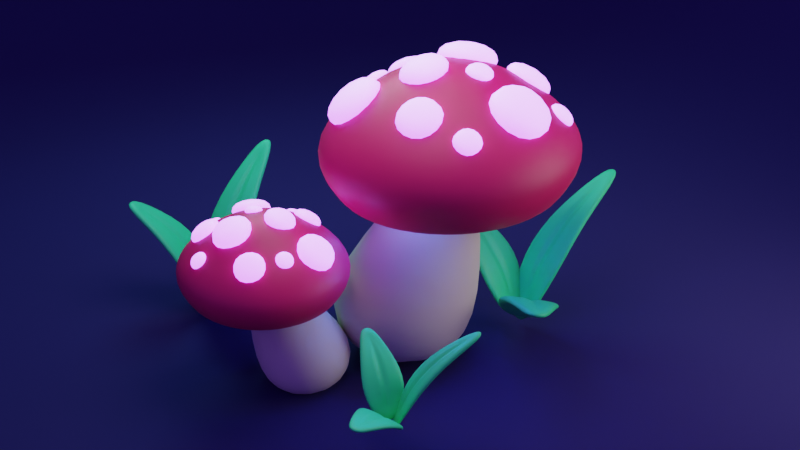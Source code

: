 # Source: Seta.blend  (saved by Blender 3.0.42; exported with 4.5.12 LTS)
import bpy
from mathutils import Matrix  # noqa: F401  (used for matrix-valued properties, if any)

bpy.ops.wm.read_factory_settings(use_empty=True)
scene = bpy.context.scene
scene.name = 'Scene'

# ---- collections
col_collection = bpy.data.collections.new('Collection'); scene.collection.children.link(col_collection)

# ---- materials (node trees are filled in below, after node groups)
mat_material_003 = bpy.data.materials.new('Material.003')
mat_material_002 = bpy.data.materials.new('Material.002')
mat_material_005 = bpy.data.materials.new('Material.005')
mat_material_004 = bpy.data.materials.new('Material.004')
mat_material_001 = bpy.data.materials.new('Material.001')

# ---- material node trees
mat_material_003.use_nodes = True; mat_material_003.node_tree.nodes.clear()
_N = mat_material_003.node_tree.nodes; _L = mat_material_003.node_tree.links
n0 = _N.new('ShaderNodeBsdfPrincipled'); n0.name = 'Principled BSDF'; n0.location = (10, 300)
n0.distribution = 'GGX'
n0.subsurface_method = 'RANDOM_WALK_SKIN'
n0.inputs[0].default_value = (0.8, 0.6631, 0.5206, 1.0)
n0.inputs[2].default_value = 1.0
n0.inputs[3].default_value = 1.45
n0.inputs[27].default_value = (0.0, 0.0, 0.0, 1.0)
n0.inputs[28].default_value = 1.0
n1 = _N.new('ShaderNodeOutputMaterial'); n1.name = 'Material Output'; n1.location = (300, 300)
_L.new(n0.outputs[0], n1.inputs[0])
n1.is_active_output = True
mat_material_002.use_nodes = True; mat_material_002.node_tree.nodes.clear()
_N = mat_material_002.node_tree.nodes; _L = mat_material_002.node_tree.links
n0 = _N.new('ShaderNodeBsdfPrincipled'); n0.name = 'Principled BSDF'; n0.location = (10, 300)
n0.distribution = 'GGX'
n0.subsurface_method = 'RANDOM_WALK_SKIN'
n0.inputs[0].default_value = (0.8, 0.01544, 0.1098, 1.0)
n0.inputs[3].default_value = 1.45
n0.inputs[27].default_value = (0.0, 0.0, 0.0, 1.0)
n0.inputs[28].default_value = 1.0
n1 = _N.new('ShaderNodeOutputMaterial'); n1.name = 'Material Output'; n1.location = (300, 300)
_L.new(n0.outputs[0], n1.inputs[0])
n1.is_active_output = True
mat_material_005.use_nodes = True; mat_material_005.node_tree.nodes.clear()
_N = mat_material_005.node_tree.nodes; _L = mat_material_005.node_tree.links
n0 = _N.new('ShaderNodeBsdfPrincipled'); n0.name = 'Principled BSDF'; n0.location = (10, 300)
n0.distribution = 'GGX'
n0.subsurface_method = 'RANDOM_WALK_SKIN'
n0.inputs[3].default_value = 1.45
n0.inputs[27].default_value = (0.4651, 0.1146, 1.0, 1.0)
n0.inputs[28].default_value = 5.0
n1 = _N.new('ShaderNodeOutputMaterial'); n1.name = 'Material Output'; n1.location = (300, 300)
_L.new(n0.outputs[0], n1.inputs[0])
n1.is_active_output = True
mat_material_004.use_nodes = True; mat_material_004.node_tree.nodes.clear()
_N = mat_material_004.node_tree.nodes; _L = mat_material_004.node_tree.links
n0 = _N.new('ShaderNodeBsdfPrincipled'); n0.name = 'Principled BSDF'; n0.location = (10, 300)
n0.distribution = 'GGX'
n0.subsurface_method = 'RANDOM_WALK_SKIN'
n0.inputs[0].default_value = (0.03825, 0.8, 0.2411, 1.0)
n0.inputs[3].default_value = 1.45
n0.inputs[27].default_value = (0.0, 0.0, 0.0, 1.0)
n0.inputs[28].default_value = 1.0
n1 = _N.new('ShaderNodeOutputMaterial'); n1.name = 'Material Output'; n1.location = (300, 300)
_L.new(n0.outputs[0], n1.inputs[0])
n1.is_active_output = True
mat_material_001.use_nodes = True; mat_material_001.node_tree.nodes.clear()
_N = mat_material_001.node_tree.nodes; _L = mat_material_001.node_tree.links
n0 = _N.new('ShaderNodeBsdfPrincipled'); n0.name = 'Principled BSDF'; n0.location = (10, 300)
n0.distribution = 'GGX'
n0.subsurface_method = 'RANDOM_WALK_SKIN'
n0.inputs[0].default_value = (0.0169, 0.009376, 0.07658, 1.0)
n0.inputs[2].default_value = 1.0
n0.inputs[3].default_value = 1.45
n0.inputs[27].default_value = (0.0, 0.0, 0.0, 1.0)
n0.inputs[28].default_value = 1.0
n1 = _N.new('ShaderNodeOutputMaterial'); n1.name = 'Material Output'; n1.location = (300, 300)
_L.new(n0.outputs[0], n1.inputs[0])
n1.is_active_output = True

# ---- world
world_world = bpy.data.worlds.new('World'); scene.world = world_world
world_world.use_nodes = True; world_world.node_tree.nodes.clear()
_N = world_world.node_tree.nodes; _L = world_world.node_tree.links
n0 = _N.new('ShaderNodeOutputWorld'); n0.name = 'World Output'; n0.location = (300, 300)
n1 = _N.new('ShaderNodeBackground'); n1.name = 'Background'; n1.location = (10, 300)
n1.inputs[0].default_value = (0.1096, 0.05889, 0.4385, 1.0)
_L.new(n1.outputs[0], n0.inputs[0])
n0.is_active_output = True
world_world.color = (0.05088, 0.05088, 0.05088)
world_world.use_sun_shadow = False
world_world.sun_shadow_jitter_overblur = 0.0

# ---- cameras
cam_camera_001 = bpy.data.cameras.new('Camera.001')

# ---- lights
light_area = bpy.data.lights.new('Area', 'AREA')
light_area.color = (0.3022, 0.943, 1.0)
light_area.transmission_factor = 0.0
light_area.energy = 1178.0
light_area.shadow_soft_size = 1.0
light_area.shadow_maximum_resolution = 0.006
light_area.use_absolute_resolution = True
light_area.size = 1.0
light_area.size_y = 1.0
light_area_001 = bpy.data.lights.new('Area.001', 'AREA')
light_area_001.transmission_factor = 0.0
light_area_001.energy = 392.7
light_area_001.shadow_soft_size = 1.0
light_area_001.shadow_maximum_resolution = 0.006
light_area_001.use_absolute_resolution = True
light_area_001.size = 1.0
light_area_001.size_y = 1.0
light_area_002 = bpy.data.lights.new('Area.002', 'AREA')
light_area_002.color = (1.0, 0.9827, 0.855)
light_area_002.transmission_factor = 0.0
light_area_002.energy = 392.7
light_area_002.shadow_soft_size = 1.0
light_area_002.shadow_maximum_resolution = 0.006
light_area_002.use_absolute_resolution = True
light_area_002.size = 1.0
light_area_002.size_y = 1.0
light_point = bpy.data.lights.new('Point', 'POINT')
light_point.color = (0.05295, 0.1709, 1.0)
light_point.transmission_factor = 0.0
light_point.energy = 2000.0
light_point.shadow_soft_size = 2.0
light_point.shadow_maximum_resolution = 0.006
light_point.use_absolute_resolution = True

# ---- meshes
me_circle = bpy.data.meshes.new('Circle')
me_circle.from_pydata([(7.646e-09, 0.9506, 0.0), (-0.4753, 0.8232, 0.0), (-0.8232, 0.4753, 0.0), (-0.9506, -4.378e-08, 0.0), (-0.8232, -0.4753, 0.0), (-0.4753, -0.8232, 0.0), (9.075e-08, -0.9506, 0.0), (0.4753, -0.8232, 0.0), (0.8232, -0.4753, 0.0), (0.9506, 9.108e-09, 0.0), (0.8232, 0.4753, 0.0), (0.4753, 0.8232, 0.0), (-5.602e-09, 1.846, 0.6864), (-0.9544, 1.599, 0.7515), (-1.653, 0.9229, 0.9294), (-1.909, -5.96e-08, 1.172), (-1.653, -0.9229, 1.415), (-0.9544, -1.599, 1.593), (1.613e-07, -1.846, 1.658), (0.9544, -1.599, 1.593), (1.653, -0.9229, 1.415), (1.909, 2.98e-08, 1.172), (1.653, 0.9229, 0.9294), (0.9544, 1.599, 0.7515), (1.739e-08, 2.028, 3.092), (-0.4169, 1.922, 3.128), (-0.722, 1.634, 3.228), (-0.8337, 1.24, 3.363), (-0.722, 0.8456, 3.499), (-0.4169, 0.5571, 3.599), (9.028e-08, 0.4515, 3.635), (0.4169, 0.5571, 3.599), (0.722, 0.8456, 3.499), (0.8337, 1.24, 3.363), (0.722, 1.634, 3.228), (0.4169, 1.922, 3.128), (1.479e-08, 1.554, 5.379), (-0.1993, 1.506, 5.357), (-0.3453, 1.372, 5.299), (-0.3987, 1.189, 5.219), (-0.3453, 1.007, 5.138), (-0.1993, 0.8731, 5.08), (4.965e-08, 0.8242, 5.058), (0.1993, 0.8731, 5.08), (0.3453, 1.007, 5.138), (0.3987, 1.189, 5.219), (0.3453, 1.372, 5.299), (0.1993, 1.506, 5.357)], [], [(1, 0, 11, 10, 9, 8, 7, 6, 5, 4, 3, 2), (14, 15, 27, 26), (1, 2, 14, 13), (8, 9, 21, 20), (5, 6, 18, 17), (2, 3, 15, 14), (9, 10, 22, 21), (6, 7, 19, 18), (3, 4, 16, 15), (10, 11, 23, 22), (0, 1, 13, 12), (7, 8, 20, 19), (4, 5, 17, 16), (11, 0, 12, 23), (30, 31, 43, 42), (21, 22, 34, 33), (18, 19, 31, 30), (15, 16, 28, 27), (22, 23, 35, 34), (12, 13, 25, 24), (19, 20, 32, 31), (16, 17, 29, 28), (23, 12, 24, 35), (13, 14, 26, 25), (20, 21, 33, 32), (17, 18, 30, 29), (27, 28, 40, 39), (34, 35, 47, 46), (24, 25, 37, 36), (31, 32, 44, 43), (28, 29, 41, 40), (35, 24, 36, 47), (25, 26, 38, 37), (32, 33, 45, 44), (29, 30, 42, 41), (26, 27, 39, 38), (33, 34, 46, 45)])
me_circle.polygons.foreach_set('use_smooth', [True] * 37)
_uv = me_circle.uv_layers.new(name='UVMap')
_uv.uv.foreach_set('vector', [0.0, 0.0, 0.0, 0.0, 0.0, 0.0, 0.0, 0.0, 0.0, 0.0, 0.0, 0.0, 0.0, 0.0, 0.0, 0.0, 0.0, 0.0, 0.0, 0.0, 0.0, 0.0, 0.0, 0.0, 0.0, 0.0, 0.0, 0.0, 0.0, 0.0, 0.0, 0.0, 0.0, 0.0, 0.0, 0.0, 0.0, 0.0, 0.0, 0.0, 0.0, 0.0, 0.0, 0.0, 0.0, 0.0, 0.0, 0.0, 0.0, 0.0, 0.0, 0.0, 0.0, 0.0, 0.0, 0.0, 0.0, 0.0, 0.0, 0.0, 0.0, 0.0, 0.0, 0.0, 0.0, 0.0, 0.0, 0.0, 0.0, 0.0, 0.0, 0.0, 0.0, 0.0, 0.0, 0.0, 0.0, 0.0, 0.0, 0.0, 0.0, 0.0, 0.0, 0.0, 0.0, 0.0, 0.0, 0.0, 0.0, 0.0, 0.0, 0.0, 0.0, 0.0, 0.0, 0.0, 0.0, 0.0, 0.0, 0.0, 0.0, 0.0, 0.0, 0.0, 0.0, 0.0, 0.0, 0.0, 0.0, 0.0, 0.0, 0.0, 0.0, 0.0, 0.0, 0.0, 0.0, 0.0, 0.0, 0.0, 0.0, 0.0, 0.0, 0.0, 0.0, 0.0, 0.0, 0.0, 0.0, 0.0, 0.0, 0.0, 0.0, 0.0, 0.0, 0.0, 0.0, 0.0, 0.0, 0.0, 0.0, 0.0, 0.0, 0.0, 0.0, 0.0, 0.0, 0.0, 0.0, 0.0, 0.0, 0.0, 0.0, 0.0, 0.0, 0.0, 0.0, 0.0, 0.0, 0.0, 0.0, 0.0, 0.0, 0.0, 0.0, 0.0, 0.0, 0.0, 0.0, 0.0, 0.0, 0.0, 0.0, 0.0, 0.0, 0.0, 0.0, 0.0, 0.0, 0.0, 0.0, 0.0, 0.0, 0.0, 0.0, 0.0, 0.0, 0.0, 0.0, 0.0, 0.0, 0.0, 0.0, 0.0, 0.0, 0.0, 0.0, 0.0, 0.0, 0.0, 0.0, 0.0, 0.0, 0.0, 0.0, 0.0, 0.0, 0.0, 0.0, 0.0, 0.0, 0.0, 0.0, 0.0, 0.0, 0.0, 0.0, 0.0, 0.0, 0.0, 0.0, 0.0, 0.0, 0.0, 0.0, 0.0, 0.0, 0.0, 0.0, 0.0, 0.0, 0.0, 0.0, 0.0, 0.0, 0.0, 0.0, 0.0, 0.0, 0.0, 0.0, 0.0, 0.0, 0.0, 0.0, 0.0, 0.0, 0.0, 0.0, 0.0, 0.0, 0.0, 0.0, 0.0, 0.0, 0.0, 0.0, 0.0, 0.0, 0.0, 0.0, 0.0, 0.0, 0.0, 0.0, 0.0, 0.0, 0.0, 0.0, 0.0, 0.0, 0.0, 0.0, 0.0, 0.0, 0.0, 0.0, 0.0, 0.0, 0.0, 0.0, 0.0, 0.0, 0.0, 0.0, 0.0, 0.0, 0.0, 0.0, 0.0, 0.0, 0.0, 0.0, 0.0, 0.0, 0.0, 0.0, 0.0, 0.0, 0.0, 0.0, 0.0, 0.0, 0.0, 0.0, 0.0, 0.0, 0.0, 0.0, 0.0, 0.0, 0.0])
me_circle.materials.append(mat_material_003)
me_circle.use_remesh_fix_poles = True
me_circle.use_remesh_preserve_attributes = False
me_circle.update()
me_circle_001 = bpy.data.meshes.new('Circle.001')
me_circle_001.from_pydata([(-1.226e-08, 3.046, -0.5393), (-1.505, 2.638, -0.5393), (-2.606, 1.523, -0.5393), (-3.009, -1.331e-07, -0.5393), (-2.606, -1.523, -0.5393), (-1.505, -2.638, -0.5393), (2.508e-07, -3.046, -0.5393), (1.505, -2.638, -0.5393), (2.606, -1.523, -0.5393), (3.009, 3.632e-08, -0.5393), (2.606, 1.523, -0.5393), (1.505, 2.638, -0.5393), (7.179e-08, 0.6916, 1.283), (-1.049e-08, 2.394, 0.3333), (-1.183, 2.073, 0.3333), (-0.3416, 0.5989, 1.283), (-2.048, 1.197, 0.3333), (-0.5917, 0.3458, 1.283), (-2.365, -1.046e-07, 0.3333), (-0.6833, -9.083e-08, 1.283), (-2.048, -1.197, 0.3333), (-0.5917, -0.3458, 1.283), (-1.183, -2.073, 0.3333), (-0.3416, -0.5989, 1.283), (1.963e-07, -2.394, 0.3333), (1.795e-07, -0.6916, 1.283), (1.183, -2.073, 0.3333), (0.3416, -0.5989, 1.283), (2.048, -1.197, 0.3333), (0.5917, -0.3458, 1.283), (2.365, 2.855e-08, 0.3333), (0.6833, 1.817e-08, 1.283), (2.048, 1.197, 0.3333), (0.5917, 0.3458, 1.283), (1.183, 2.073, 0.3333), (0.3416, 0.5989, 1.283), (-2.641e-09, 2.569, -1.311), (-3.174e-07, 0.8016, 0.1112), (-8.077e-08, 2.417, -1.461), (-0.396, 0.6942, 0.1112), (-1.269, 2.225, -1.311), (-1.194, 2.093, -1.461), (-0.6859, 0.4008, 0.1112), (-2.198, 1.285, -1.311), (-2.068, 1.209, -1.461), (-0.792, -6.304e-09, 0.1112), (-2.538, -1.123e-07, -1.311), (-2.388, -9.821e-08, -1.461), (-0.6859, -0.4008, 0.1112), (-2.198, -1.285, -1.311), (-2.068, -1.209, -1.461), (-0.396, -0.6942, 0.1112), (-1.269, -2.225, -1.311), (-1.194, -2.093, -1.461), (3.349e-07, -0.8016, 0.1112), (2.193e-07, -2.569, -1.311), (2.817e-07, -2.417, -1.461), (0.396, -0.6942, 0.1112), (1.269, -2.225, -1.311), (1.194, -2.093, -1.461), (0.6859, -0.4008, 0.1112), (2.198, -1.285, -1.311), (2.068, -1.209, -1.461), (0.792, 1.817e-08, 0.1112), (2.538, 3.064e-08, -1.311), (2.388, 2.626e-08, -1.461), (0.6859, 0.4008, 0.1112), (2.198, 1.285, -1.311), (2.068, 1.209, -1.461), (0.396, 0.6942, 0.1112), (1.269, 2.225, -1.311), (1.194, 2.093, -1.461), (-2.737e-07, 2.235, -1.523), (-1.104, 1.936, -1.523), (-1.913, 1.118, -1.523), (-2.209, -7.266e-08, -1.523), (-1.913, -1.118, -1.523), (-1.104, -1.936, -1.523), (4.442e-07, -2.235, -1.523), (1.104, -1.936, -1.523), (1.913, -1.118, -1.523), (2.209, 1.817e-08, -1.523), (1.913, 1.118, -1.523), (1.104, 1.936, -1.523)], [], [(55, 58, 7, 6), (46, 49, 4, 3), (67, 70, 11, 10), (58, 61, 8, 7), (49, 52, 5, 4), (40, 43, 2, 1), (61, 64, 9, 8), (52, 55, 6, 5), (36, 40, 1, 0), (43, 46, 3, 2), (64, 67, 10, 9), (5, 6, 24, 22), (0, 1, 14, 13), (2, 3, 18, 16), (9, 10, 32, 30), (6, 7, 26, 24), (3, 4, 20, 18), (10, 11, 34, 32), (7, 8, 28, 26), (4, 5, 22, 20), (70, 36, 0, 11), (1, 2, 16, 14), (8, 9, 30, 28), (11, 0, 13, 34), (15, 12, 13, 14), (17, 15, 14, 16), (19, 17, 16, 18), (21, 19, 18, 20), (23, 21, 20, 22), (25, 23, 22, 24), (27, 25, 24, 26), (29, 27, 26, 28), (31, 29, 28, 30), (33, 31, 30, 32), (35, 33, 32, 34), (12, 35, 34, 13), (15, 17, 19, 21, 23, 25, 27, 29, 31, 33, 35, 12), (40, 36, 38, 41), (41, 38, 72, 73), (43, 40, 41, 44), (44, 41, 73, 74), (46, 43, 44, 47), (47, 44, 74, 75), (49, 46, 47, 50), (50, 47, 75, 76), (52, 49, 50, 53), (53, 50, 76, 77), (55, 52, 53, 56), (56, 53, 77, 78), (58, 55, 56, 59), (59, 56, 78, 79), (61, 58, 59, 62), (62, 59, 79, 80), (64, 61, 62, 65), (65, 62, 80, 81), (67, 64, 65, 68), (68, 65, 81, 82), (70, 67, 68, 71), (71, 68, 82, 83), (36, 70, 71, 38), (38, 71, 83, 72), (39, 37, 69, 66, 63, 60, 57, 54, 51, 48, 45, 42), (37, 39, 73, 72), (39, 42, 74, 73), (42, 45, 75, 74), (45, 48, 76, 75), (48, 51, 77, 76), (51, 54, 78, 77), (54, 57, 79, 78), (57, 60, 80, 79), (60, 63, 81, 80), (63, 66, 82, 81), (66, 69, 83, 82), (69, 37, 72, 83)])
me_circle_001.polygons.foreach_set('use_smooth', [True] * 74)
_uv = me_circle_001.uv_layers.new(name='UVMap')
_uv.uv.foreach_set('vector', [0.0, 0.0, 0.0, 0.0, 0.0, 0.0, 0.0, 0.0, 0.0, 0.0, 0.0, 0.0, 0.0, 0.0, 0.0, 0.0, 0.0, 0.0, 0.0, 0.0, 0.0, 0.0, 0.0, 0.0, 0.0, 0.0, 0.0, 0.0, 0.0, 0.0, 0.0, 0.0, 0.0, 0.0, 0.0, 0.0, 0.0, 0.0, 0.0, 0.0, 0.0, 0.0, 0.0, 0.0, 0.0, 0.0, 0.0, 0.0, 0.0, 0.0, 0.0, 0.0, 0.0, 0.0, 0.0, 0.0, 0.0, 0.0, 0.0, 0.0, 0.0, 0.0, 0.0, 0.0, 0.0, 0.0, 0.0, 0.0, 0.0, 0.0, 0.0, 0.0, 0.0, 0.0, 0.0, 0.0, 0.0, 0.0, 0.0, 0.0, 0.0, 0.0, 0.0, 0.0, 0.0, 0.0, 0.0, 0.0, 0.0, 0.0, 0.0, 0.0, 0.0, 0.0, 0.0, 0.0, 0.0, 0.0, 0.0, 0.0, 0.0, 0.0, 0.0, 0.0, 0.0, 0.0, 0.0, 0.0, 0.0, 0.0, 0.0, 0.0, 0.0, 0.0, 0.0, 0.0, 0.0, 0.0, 0.0, 0.0, 0.0, 0.0, 0.0, 0.0, 0.0, 0.0, 0.0, 0.0, 0.0, 0.0, 0.0, 0.0, 0.0, 0.0, 0.0, 0.0, 0.0, 0.0, 0.0, 0.0, 0.0, 0.0, 0.0, 0.0, 0.0, 0.0, 0.0, 0.0, 0.0, 0.0, 0.0, 0.0, 0.0, 0.0, 0.0, 0.0, 0.0, 0.0, 0.0, 0.0, 0.0, 0.0, 0.0, 0.0, 0.0, 0.0, 0.0, 0.0, 0.0, 0.0, 0.0, 0.0, 0.0, 0.0, 0.0, 0.0, 0.0, 0.0, 0.0, 0.0, 0.0, 0.0, 0.0, 0.0, 0.0, 0.0, 0.0, 0.0, 0.0, 0.0, 0.0, 0.0, 0.0, 0.0, 0.0, 0.0, 0.0, 0.0, 0.0, 0.0, 0.0, 0.0, 0.0, 0.0, 0.0, 0.0, 0.0, 0.0, 0.0, 0.0, 0.0, 0.0, 0.0, 0.0, 0.0, 0.0, 0.0, 0.0, 0.0, 0.0, 0.0, 0.0, 0.0, 0.0, 0.0, 0.0, 0.0, 0.0, 0.0, 0.0, 0.0, 0.0, 0.0, 0.0, 0.0, 0.0, 0.0, 0.0, 0.0, 0.0, 0.0, 0.0, 0.0, 0.0, 0.0, 0.0, 0.0, 0.0, 0.0, 0.0, 0.0, 0.0, 0.0, 0.0, 0.0, 0.0, 0.0, 0.0, 0.0, 0.0, 0.0, 0.0, 0.0, 0.0, 0.0, 0.0, 0.0, 0.0, 0.0, 0.0, 0.0, 0.0, 0.0, 0.0, 0.0, 0.0, 0.0, 0.0, 0.0, 0.0, 0.0, 0.0, 0.0, 0.0, 0.0, 0.0, 0.0, 0.0, 0.0, 0.0, 0.0, 0.0, 0.0, 0.0, 0.0, 0.0, 0.0, 0.0, 0.0, 0.0, 0.0, 0.0, 0.0, 0.0, 0.0, 0.0, 0.0, 0.0, 0.0, 0.0, 0.0, 0.0, 0.0, 0.0, 0.0, 0.0, 0.0, 0.0, 0.0, 0.0, 0.0, 0.0, 0.0, 0.0, 0.0, 0.0, 0.0, 0.0, 0.0, 0.0, 0.0, 0.0, 0.0, 0.0, 0.0, 0.0, 0.0, 0.0, 0.0, 0.0, 0.0, 0.0, 0.0, 0.0, 0.0, 0.0, 0.0, 0.0, 0.0, 0.0, 0.0, 0.0, 0.0, 0.0, 0.0, 0.0, 0.0, 0.0, 0.0, 0.0, 0.0, 0.0, 0.0, 0.0, 0.0, 0.0, 0.0, 0.0, 0.0, 0.0, 0.0, 0.0, 0.0, 0.0, 0.0, 0.0, 0.0, 0.0, 0.0, 0.0, 0.0, 0.0, 0.0, 0.0, 0.0, 0.0, 0.0, 0.0, 0.0, 0.0, 0.0, 0.0, 0.0, 0.0, 0.0, 0.0, 0.0, 0.0, 0.0, 0.0, 0.0, 0.0, 0.0, 0.0, 0.0, 0.0, 0.0, 0.0, 0.0, 0.0, 0.0, 0.0, 0.0, 0.0, 0.0, 0.0, 0.0, 0.0, 0.0, 0.0, 0.0, 0.0, 0.0, 0.0, 0.0, 0.0, 0.0, 0.0, 0.0, 0.0, 0.0, 0.0, 0.0, 0.0, 0.0, 0.0, 0.0, 0.0, 0.0, 0.0, 0.0, 0.0, 0.0, 0.0, 0.0, 0.0, 0.0, 0.0, 0.0, 0.0, 0.0, 0.0, 0.0, 0.0, 0.0, 0.0, 0.0, 0.0, 0.0, 0.0, 0.0, 0.0, 0.0, 0.0, 0.0, 0.0, 0.0, 0.0, 0.0, 0.0, 0.0, 0.0, 0.0, 0.0, 0.0, 0.0, 0.0, 0.0, 0.0, 0.0, 0.0, 0.0, 0.0, 0.0, 0.0, 0.0, 0.0, 0.0, 0.0, 0.0, 0.0, 0.0, 0.0, 0.0, 0.0, 0.0, 0.0, 0.0, 0.0, 0.0, 0.0, 0.0, 0.0, 0.0, 0.0, 0.0, 0.0, 0.0, 0.0, 0.0, 0.0, 0.0, 0.0, 0.0, 0.0, 0.0, 0.0, 0.0, 0.0, 0.0, 0.0, 0.0, 0.0, 0.0, 0.0, 0.0, 0.0, 0.0, 0.0, 0.0, 0.0, 0.0, 0.0, 0.0, 0.0, 0.0, 0.0, 0.0, 0.0, 0.0, 0.0, 0.0, 0.0, 0.0, 0.0, 0.0, 0.0, 0.0, 0.0, 0.0, 0.0, 0.0, 0.0, 0.0, 0.0, 0.0, 0.0, 0.0, 0.0, 0.0, 0.0, 0.0, 0.0, 0.0, 0.0, 0.0, 0.0, 0.0, 0.0, 0.0, 0.0, 0.0, 0.0, 0.0, 0.0, 0.0, 0.0, 0.0, 0.0, 0.0, 0.0, 0.0, 0.0, 0.0, 0.0, 0.0, 0.0, 0.0, 0.0, 0.0, 0.0, 0.0, 0.0, 0.0, 0.0, 0.0, 0.0, 0.0, 0.0, 0.0, 0.0, 0.0, 0.0, 0.0, 0.0, 0.0, 0.0, 0.0, 0.0, 0.0, 0.0, 0.0, 0.0, 0.0, 0.0, 0.0, 0.0, 0.0, 0.0, 0.0, 0.0, 0.0, 0.0, 0.0])
me_circle_001.materials.append(mat_material_002)
me_circle_001.use_remesh_fix_poles = True
me_circle_001.use_remesh_preserve_attributes = False
me_circle_001.update()
me_cube_001 = bpy.data.meshes.new('Cube.001')
me_cube_001.from_pydata([(-1.0, -1.0, -1.0), (-1.0, -1.0, 1.0), (-1.0, 1.0, -1.0), (-1.0, 1.0, 1.0), (1.0, -1.0, -1.0), (1.0, -1.0, 1.0), (1.0, 1.0, -1.0), (1.0, 1.0, 1.0)], [], [(0, 1, 3, 2), (2, 3, 7, 6), (6, 7, 5, 4), (4, 5, 1, 0), (2, 6, 4, 0), (7, 3, 1, 5)])
me_cube_001.polygons.foreach_set('use_smooth', [True] * 6)
_uv = me_cube_001.uv_layers.new(name='UVMap')
_uv.uv.foreach_set('vector', [0.375, 0.0, 0.625, 0.0, 0.625, 0.25, 0.375, 0.25, 0.375, 0.25, 0.625, 0.25, 0.625, 0.5, 0.375, 0.5, 0.375, 0.5, 0.625, 0.5, 0.625, 0.75, 0.375, 0.75, 0.375, 0.75, 0.625, 0.75, 0.625, 1.0, 0.375, 1.0, 0.125, 0.5, 0.375, 0.5, 0.375, 0.75, 0.125, 0.75, 0.625, 0.5, 0.875, 0.5, 0.875, 0.75, 0.625, 0.75])
me_cube_001.materials.append(mat_material_005)
me_cube_001.use_remesh_fix_poles = True
me_cube_001.use_remesh_preserve_attributes = False
me_cube_001.update()
me_cube_002 = bpy.data.meshes.new('Cube.002')
me_cube_002.from_pydata([(-1.0, -1.0, -1.0), (-1.0, -1.0, 1.0), (-1.0, 1.0, -1.0), (-1.0, 1.0, 1.0), (1.0, -1.0, -1.0), (1.0, -1.0, 1.0), (1.0, 1.0, -1.0), (1.0, 1.0, 1.0)], [], [(0, 1, 3, 2), (2, 3, 7, 6), (6, 7, 5, 4), (4, 5, 1, 0), (2, 6, 4, 0), (7, 3, 1, 5)])
me_cube_002.polygons.foreach_set('use_smooth', [True] * 6)
_uv = me_cube_002.uv_layers.new(name='UVMap')
_uv.uv.foreach_set('vector', [0.375, 0.0, 0.625, 0.0, 0.625, 0.25, 0.375, 0.25, 0.375, 0.25, 0.625, 0.25, 0.625, 0.5, 0.375, 0.5, 0.375, 0.5, 0.625, 0.5, 0.625, 0.75, 0.375, 0.75, 0.375, 0.75, 0.625, 0.75, 0.625, 1.0, 0.375, 1.0, 0.125, 0.5, 0.375, 0.5, 0.375, 0.75, 0.125, 0.75, 0.625, 0.5, 0.875, 0.5, 0.875, 0.75, 0.625, 0.75])
me_cube_002.materials.append(mat_material_005)
me_cube_002.use_remesh_fix_poles = True
me_cube_002.use_remesh_preserve_attributes = False
me_cube_002.update()
me_cube_003 = bpy.data.meshes.new('Cube.003')
me_cube_003.from_pydata([(-1.0, -1.0, -1.0), (-1.0, -1.0, 1.0), (-1.0, 1.0, -1.0), (-1.0, 1.0, 1.0), (1.0, -1.0, -1.0), (1.0, -1.0, 1.0), (1.0, 1.0, -1.0), (1.0, 1.0, 1.0)], [], [(0, 1, 3, 2), (2, 3, 7, 6), (6, 7, 5, 4), (4, 5, 1, 0), (2, 6, 4, 0), (7, 3, 1, 5)])
me_cube_003.polygons.foreach_set('use_smooth', [True] * 6)
_uv = me_cube_003.uv_layers.new(name='UVMap')
_uv.uv.foreach_set('vector', [0.375, 0.0, 0.625, 0.0, 0.625, 0.25, 0.375, 0.25, 0.375, 0.25, 0.625, 0.25, 0.625, 0.5, 0.375, 0.5, 0.375, 0.5, 0.625, 0.5, 0.625, 0.75, 0.375, 0.75, 0.375, 0.75, 0.625, 0.75, 0.625, 1.0, 0.375, 1.0, 0.125, 0.5, 0.375, 0.5, 0.375, 0.75, 0.125, 0.75, 0.625, 0.5, 0.875, 0.5, 0.875, 0.75, 0.625, 0.75])
me_cube_003.materials.append(mat_material_005)
me_cube_003.use_remesh_fix_poles = True
me_cube_003.use_remesh_preserve_attributes = False
me_cube_003.update()
me_cube_004 = bpy.data.meshes.new('Cube.004')
me_cube_004.from_pydata([(-1.0, -1.0, -1.0), (-1.0, -1.0, 1.0), (-1.0, 1.0, -1.0), (-1.0, 1.0, 1.0), (1.0, -1.0, -1.0), (1.0, -1.0, 1.0), (1.0, 1.0, -1.0), (1.0, 1.0, 1.0)], [], [(0, 1, 3, 2), (2, 3, 7, 6), (6, 7, 5, 4), (4, 5, 1, 0), (2, 6, 4, 0), (7, 3, 1, 5)])
me_cube_004.polygons.foreach_set('use_smooth', [True] * 6)
_uv = me_cube_004.uv_layers.new(name='UVMap')
_uv.uv.foreach_set('vector', [0.375, 0.0, 0.625, 0.0, 0.625, 0.25, 0.375, 0.25, 0.375, 0.25, 0.625, 0.25, 0.625, 0.5, 0.375, 0.5, 0.375, 0.5, 0.625, 0.5, 0.625, 0.75, 0.375, 0.75, 0.375, 0.75, 0.625, 0.75, 0.625, 1.0, 0.375, 1.0, 0.125, 0.5, 0.375, 0.5, 0.375, 0.75, 0.125, 0.75, 0.625, 0.5, 0.875, 0.5, 0.875, 0.75, 0.625, 0.75])
me_cube_004.materials.append(mat_material_005)
me_cube_004.use_remesh_fix_poles = True
me_cube_004.use_remesh_preserve_attributes = False
me_cube_004.update()
me_cube_005 = bpy.data.meshes.new('Cube.005')
me_cube_005.from_pydata([(-1.0, -1.0, -1.0), (-1.0, -1.0, 1.0), (-1.0, 1.0, -1.0), (-1.0, 1.0, 1.0), (1.0, -1.0, -1.0), (1.0, -1.0, 1.0), (1.0, 1.0, -1.0), (1.0, 1.0, 1.0)], [], [(0, 1, 3, 2), (2, 3, 7, 6), (6, 7, 5, 4), (4, 5, 1, 0), (2, 6, 4, 0), (7, 3, 1, 5)])
me_cube_005.polygons.foreach_set('use_smooth', [True] * 6)
_uv = me_cube_005.uv_layers.new(name='UVMap')
_uv.uv.foreach_set('vector', [0.375, 0.0, 0.625, 0.0, 0.625, 0.25, 0.375, 0.25, 0.375, 0.25, 0.625, 0.25, 0.625, 0.5, 0.375, 0.5, 0.375, 0.5, 0.625, 0.5, 0.625, 0.75, 0.375, 0.75, 0.375, 0.75, 0.625, 0.75, 0.625, 1.0, 0.375, 1.0, 0.125, 0.5, 0.375, 0.5, 0.375, 0.75, 0.125, 0.75, 0.625, 0.5, 0.875, 0.5, 0.875, 0.75, 0.625, 0.75])
me_cube_005.materials.append(mat_material_005)
me_cube_005.use_remesh_fix_poles = True
me_cube_005.use_remesh_preserve_attributes = False
me_cube_005.update()
me_cube_006 = bpy.data.meshes.new('Cube.006')
me_cube_006.from_pydata([(-1.0, -1.0, -1.0), (-1.0, -1.0, 1.0), (-1.0, 1.0, -1.0), (-1.0, 1.0, 1.0), (1.0, -1.0, -1.0), (1.0, -1.0, 1.0), (1.0, 1.0, -1.0), (1.0, 1.0, 1.0)], [], [(0, 1, 3, 2), (2, 3, 7, 6), (6, 7, 5, 4), (4, 5, 1, 0), (2, 6, 4, 0), (7, 3, 1, 5)])
me_cube_006.polygons.foreach_set('use_smooth', [True] * 6)
_uv = me_cube_006.uv_layers.new(name='UVMap')
_uv.uv.foreach_set('vector', [0.375, 0.0, 0.625, 0.0, 0.625, 0.25, 0.375, 0.25, 0.375, 0.25, 0.625, 0.25, 0.625, 0.5, 0.375, 0.5, 0.375, 0.5, 0.625, 0.5, 0.625, 0.75, 0.375, 0.75, 0.375, 0.75, 0.625, 0.75, 0.625, 1.0, 0.375, 1.0, 0.125, 0.5, 0.375, 0.5, 0.375, 0.75, 0.125, 0.75, 0.625, 0.5, 0.875, 0.5, 0.875, 0.75, 0.625, 0.75])
me_cube_006.materials.append(mat_material_005)
me_cube_006.use_remesh_fix_poles = True
me_cube_006.use_remesh_preserve_attributes = False
me_cube_006.update()
me_cube_009 = bpy.data.meshes.new('Cube.009')
me_cube_009.from_pydata([(-1.0, -1.0, -1.0), (-1.0, -1.0, 1.0), (-1.0, 1.0, -1.0), (-1.0, 1.0, 1.0), (1.0, -1.0, -1.0), (1.0, -1.0, 1.0), (1.0, 1.0, -1.0), (1.0, 1.0, 1.0)], [], [(0, 1, 3, 2), (2, 3, 7, 6), (6, 7, 5, 4), (4, 5, 1, 0), (2, 6, 4, 0), (7, 3, 1, 5)])
me_cube_009.polygons.foreach_set('use_smooth', [True] * 6)
_uv = me_cube_009.uv_layers.new(name='UVMap')
_uv.uv.foreach_set('vector', [0.375, 0.0, 0.625, 0.0, 0.625, 0.25, 0.375, 0.25, 0.375, 0.25, 0.625, 0.25, 0.625, 0.5, 0.375, 0.5, 0.375, 0.5, 0.625, 0.5, 0.625, 0.75, 0.375, 0.75, 0.375, 0.75, 0.625, 0.75, 0.625, 1.0, 0.375, 1.0, 0.125, 0.5, 0.375, 0.5, 0.375, 0.75, 0.125, 0.75, 0.625, 0.5, 0.875, 0.5, 0.875, 0.75, 0.625, 0.75])
me_cube_009.materials.append(mat_material_005)
me_cube_009.use_remesh_fix_poles = True
me_cube_009.use_remesh_preserve_attributes = False
me_cube_009.update()
me_cube_010 = bpy.data.meshes.new('Cube.010')
me_cube_010.from_pydata([(-1.0, -1.0, -1.0), (-1.0, -1.0, 1.0), (-1.0, 1.0, -1.0), (-1.0, 1.0, 1.0), (1.0, -1.0, -1.0), (1.0, -1.0, 1.0), (1.0, 1.0, -1.0), (1.0, 1.0, 1.0)], [], [(0, 1, 3, 2), (2, 3, 7, 6), (6, 7, 5, 4), (4, 5, 1, 0), (2, 6, 4, 0), (7, 3, 1, 5)])
me_cube_010.polygons.foreach_set('use_smooth', [True] * 6)
_uv = me_cube_010.uv_layers.new(name='UVMap')
_uv.uv.foreach_set('vector', [0.375, 0.0, 0.625, 0.0, 0.625, 0.25, 0.375, 0.25, 0.375, 0.25, 0.625, 0.25, 0.625, 0.5, 0.375, 0.5, 0.375, 0.5, 0.625, 0.5, 0.625, 0.75, 0.375, 0.75, 0.375, 0.75, 0.625, 0.75, 0.625, 1.0, 0.375, 1.0, 0.125, 0.5, 0.375, 0.5, 0.375, 0.75, 0.125, 0.75, 0.625, 0.5, 0.875, 0.5, 0.875, 0.75, 0.625, 0.75])
me_cube_010.materials.append(mat_material_005)
me_cube_010.use_remesh_fix_poles = True
me_cube_010.use_remesh_preserve_attributes = False
me_cube_010.update()
me_cube_011 = bpy.data.meshes.new('Cube.011')
me_cube_011.from_pydata([(-1.0, -1.0, -1.0), (-1.0, -1.0, 1.0), (-1.0, 1.0, -1.0), (-1.0, 1.0, 1.0), (1.0, -1.0, -1.0), (1.0, -1.0, 1.0), (1.0, 1.0, -1.0), (1.0, 1.0, 1.0)], [], [(0, 1, 3, 2), (2, 3, 7, 6), (6, 7, 5, 4), (4, 5, 1, 0), (2, 6, 4, 0), (7, 3, 1, 5)])
me_cube_011.polygons.foreach_set('use_smooth', [True] * 6)
_uv = me_cube_011.uv_layers.new(name='UVMap')
_uv.uv.foreach_set('vector', [0.375, 0.0, 0.625, 0.0, 0.625, 0.25, 0.375, 0.25, 0.375, 0.25, 0.625, 0.25, 0.625, 0.5, 0.375, 0.5, 0.375, 0.5, 0.625, 0.5, 0.625, 0.75, 0.375, 0.75, 0.375, 0.75, 0.625, 0.75, 0.625, 1.0, 0.375, 1.0, 0.125, 0.5, 0.375, 0.5, 0.375, 0.75, 0.125, 0.75, 0.625, 0.5, 0.875, 0.5, 0.875, 0.75, 0.625, 0.75])
me_cube_011.materials.append(mat_material_005)
me_cube_011.use_remesh_fix_poles = True
me_cube_011.use_remesh_preserve_attributes = False
me_cube_011.update()
me_cube_012 = bpy.data.meshes.new('Cube.012')
me_cube_012.from_pydata([(-1.0, -1.0, -1.0), (-1.0, -1.0, 1.0), (-1.0, 1.0, -1.0), (-1.0, 1.0, 1.0), (1.0, -1.0, -1.0), (1.0, -1.0, 1.0), (1.0, 1.0, -1.0), (1.0, 1.0, 1.0)], [], [(0, 1, 3, 2), (2, 3, 7, 6), (6, 7, 5, 4), (4, 5, 1, 0), (2, 6, 4, 0), (7, 3, 1, 5)])
me_cube_012.polygons.foreach_set('use_smooth', [True] * 6)
_uv = me_cube_012.uv_layers.new(name='UVMap')
_uv.uv.foreach_set('vector', [0.375, 0.0, 0.625, 0.0, 0.625, 0.25, 0.375, 0.25, 0.375, 0.25, 0.625, 0.25, 0.625, 0.5, 0.375, 0.5, 0.375, 0.5, 0.625, 0.5, 0.625, 0.75, 0.375, 0.75, 0.375, 0.75, 0.625, 0.75, 0.625, 1.0, 0.375, 1.0, 0.125, 0.5, 0.375, 0.5, 0.375, 0.75, 0.125, 0.75, 0.625, 0.5, 0.875, 0.5, 0.875, 0.75, 0.625, 0.75])
me_cube_012.materials.append(mat_material_005)
me_cube_012.use_remesh_fix_poles = True
me_cube_012.use_remesh_preserve_attributes = False
me_cube_012.update()
me_cube_013 = bpy.data.meshes.new('Cube.013')
me_cube_013.from_pydata([(-1.0, -1.0, -1.0), (-1.0, -1.0, 1.0), (-1.0, 1.0, -1.0), (-1.0, 1.0, 1.0), (1.0, -1.0, -1.0), (1.0, -1.0, 1.0), (1.0, 1.0, -1.0), (1.0, 1.0, 1.0)], [], [(0, 1, 3, 2), (2, 3, 7, 6), (6, 7, 5, 4), (4, 5, 1, 0), (2, 6, 4, 0), (7, 3, 1, 5)])
me_cube_013.polygons.foreach_set('use_smooth', [True] * 6)
_uv = me_cube_013.uv_layers.new(name='UVMap')
_uv.uv.foreach_set('vector', [0.375, 0.0, 0.625, 0.0, 0.625, 0.25, 0.375, 0.25, 0.375, 0.25, 0.625, 0.25, 0.625, 0.5, 0.375, 0.5, 0.375, 0.5, 0.625, 0.5, 0.625, 0.75, 0.375, 0.75, 0.375, 0.75, 0.625, 0.75, 0.625, 1.0, 0.375, 1.0, 0.125, 0.5, 0.375, 0.5, 0.375, 0.75, 0.125, 0.75, 0.625, 0.5, 0.875, 0.5, 0.875, 0.75, 0.625, 0.75])
me_cube_013.materials.append(mat_material_005)
me_cube_013.use_remesh_fix_poles = True
me_cube_013.use_remesh_preserve_attributes = False
me_cube_013.update()
me_cube_014 = bpy.data.meshes.new('Cube.014')
me_cube_014.from_pydata([(-1.0, -1.0, -1.0), (-1.0, -1.0, 1.0), (-1.0, 1.0, -1.0), (-1.0, 1.0, 1.0), (1.0, -1.0, -1.0), (1.0, -1.0, 1.0), (1.0, 1.0, -1.0), (1.0, 1.0, 1.0)], [], [(0, 1, 3, 2), (2, 3, 7, 6), (6, 7, 5, 4), (4, 5, 1, 0), (2, 6, 4, 0), (7, 3, 1, 5)])
me_cube_014.polygons.foreach_set('use_smooth', [True] * 6)
_uv = me_cube_014.uv_layers.new(name='UVMap')
_uv.uv.foreach_set('vector', [0.375, 0.0, 0.625, 0.0, 0.625, 0.25, 0.375, 0.25, 0.375, 0.25, 0.625, 0.25, 0.625, 0.5, 0.375, 0.5, 0.375, 0.5, 0.625, 0.5, 0.625, 0.75, 0.375, 0.75, 0.375, 0.75, 0.625, 0.75, 0.625, 1.0, 0.375, 1.0, 0.125, 0.5, 0.375, 0.5, 0.375, 0.75, 0.125, 0.75, 0.625, 0.5, 0.875, 0.5, 0.875, 0.75, 0.625, 0.75])
me_cube_014.materials.append(mat_material_005)
me_cube_014.use_remesh_fix_poles = True
me_cube_014.use_remesh_preserve_attributes = False
me_cube_014.update()
me_circle_004 = bpy.data.meshes.new('Circle.004')
me_circle_004.from_pydata([(7.646e-09, 0.9506, 0.0), (-0.4753, 0.8232, 0.0), (-0.8232, 0.4753, 0.0), (-0.9506, -4.378e-08, 0.0), (-0.8232, -0.4753, 0.0), (-0.4753, -0.8232, 0.0), (9.075e-08, -0.9506, 0.0), (0.4753, -0.8232, 0.0), (0.8232, -0.4753, 0.0), (0.9506, 9.108e-09, 0.0), (0.8232, 0.4753, 0.0), (0.4753, 0.8232, 0.0), (-5.602e-09, 1.846, 0.6864), (-0.9544, 1.599, 0.7515), (-1.653, 0.9229, 0.9294), (-1.909, -5.96e-08, 1.172), (-1.653, -0.9229, 1.415), (-0.9544, -1.599, 1.593), (1.613e-07, -1.846, 1.658), (0.9544, -1.599, 1.593), (1.653, -0.9229, 1.415), (1.909, 2.98e-08, 1.172), (1.653, 0.9229, 0.9294), (0.9544, 1.599, 0.7515), (1.739e-08, 2.028, 3.092), (-0.4169, 1.922, 3.128), (-0.722, 1.634, 3.228), (-0.8337, 1.24, 3.363), (-0.722, 0.8456, 3.499), (-0.4169, 0.5571, 3.599), (9.028e-08, 0.4515, 3.635), (0.4169, 0.5571, 3.599), (0.722, 0.8456, 3.499), (0.8337, 1.24, 3.363), (0.722, 1.634, 3.228), (0.4169, 1.922, 3.128), (1.479e-08, 1.554, 5.379), (-0.1993, 1.506, 5.357), (-0.3453, 1.372, 5.299), (-0.3987, 1.189, 5.219), (-0.3453, 1.007, 5.138), (-0.1993, 0.8731, 5.08), (4.965e-08, 0.8242, 5.058), (0.1993, 0.8731, 5.08), (0.3453, 1.007, 5.138), (0.3987, 1.189, 5.219), (0.3453, 1.372, 5.299), (0.1993, 1.506, 5.357)], [], [(1, 0, 11, 10, 9, 8, 7, 6, 5, 4, 3, 2), (14, 15, 27, 26), (1, 2, 14, 13), (8, 9, 21, 20), (5, 6, 18, 17), (2, 3, 15, 14), (9, 10, 22, 21), (6, 7, 19, 18), (3, 4, 16, 15), (10, 11, 23, 22), (0, 1, 13, 12), (7, 8, 20, 19), (4, 5, 17, 16), (11, 0, 12, 23), (30, 31, 43, 42), (21, 22, 34, 33), (18, 19, 31, 30), (15, 16, 28, 27), (22, 23, 35, 34), (12, 13, 25, 24), (19, 20, 32, 31), (16, 17, 29, 28), (23, 12, 24, 35), (13, 14, 26, 25), (20, 21, 33, 32), (17, 18, 30, 29), (27, 28, 40, 39), (34, 35, 47, 46), (24, 25, 37, 36), (31, 32, 44, 43), (28, 29, 41, 40), (35, 24, 36, 47), (25, 26, 38, 37), (32, 33, 45, 44), (29, 30, 42, 41), (26, 27, 39, 38), (33, 34, 46, 45)])
me_circle_004.polygons.foreach_set('use_smooth', [True] * 37)
_uv = me_circle_004.uv_layers.new(name='UVMap')
_uv.uv.foreach_set('vector', [0.0, 0.0, 0.0, 0.0, 0.0, 0.0, 0.0, 0.0, 0.0, 0.0, 0.0, 0.0, 0.0, 0.0, 0.0, 0.0, 0.0, 0.0, 0.0, 0.0, 0.0, 0.0, 0.0, 0.0, 0.0, 0.0, 0.0, 0.0, 0.0, 0.0, 0.0, 0.0, 0.0, 0.0, 0.0, 0.0, 0.0, 0.0, 0.0, 0.0, 0.0, 0.0, 0.0, 0.0, 0.0, 0.0, 0.0, 0.0, 0.0, 0.0, 0.0, 0.0, 0.0, 0.0, 0.0, 0.0, 0.0, 0.0, 0.0, 0.0, 0.0, 0.0, 0.0, 0.0, 0.0, 0.0, 0.0, 0.0, 0.0, 0.0, 0.0, 0.0, 0.0, 0.0, 0.0, 0.0, 0.0, 0.0, 0.0, 0.0, 0.0, 0.0, 0.0, 0.0, 0.0, 0.0, 0.0, 0.0, 0.0, 0.0, 0.0, 0.0, 0.0, 0.0, 0.0, 0.0, 0.0, 0.0, 0.0, 0.0, 0.0, 0.0, 0.0, 0.0, 0.0, 0.0, 0.0, 0.0, 0.0, 0.0, 0.0, 0.0, 0.0, 0.0, 0.0, 0.0, 0.0, 0.0, 0.0, 0.0, 0.0, 0.0, 0.0, 0.0, 0.0, 0.0, 0.0, 0.0, 0.0, 0.0, 0.0, 0.0, 0.0, 0.0, 0.0, 0.0, 0.0, 0.0, 0.0, 0.0, 0.0, 0.0, 0.0, 0.0, 0.0, 0.0, 0.0, 0.0, 0.0, 0.0, 0.0, 0.0, 0.0, 0.0, 0.0, 0.0, 0.0, 0.0, 0.0, 0.0, 0.0, 0.0, 0.0, 0.0, 0.0, 0.0, 0.0, 0.0, 0.0, 0.0, 0.0, 0.0, 0.0, 0.0, 0.0, 0.0, 0.0, 0.0, 0.0, 0.0, 0.0, 0.0, 0.0, 0.0, 0.0, 0.0, 0.0, 0.0, 0.0, 0.0, 0.0, 0.0, 0.0, 0.0, 0.0, 0.0, 0.0, 0.0, 0.0, 0.0, 0.0, 0.0, 0.0, 0.0, 0.0, 0.0, 0.0, 0.0, 0.0, 0.0, 0.0, 0.0, 0.0, 0.0, 0.0, 0.0, 0.0, 0.0, 0.0, 0.0, 0.0, 0.0, 0.0, 0.0, 0.0, 0.0, 0.0, 0.0, 0.0, 0.0, 0.0, 0.0, 0.0, 0.0, 0.0, 0.0, 0.0, 0.0, 0.0, 0.0, 0.0, 0.0, 0.0, 0.0, 0.0, 0.0, 0.0, 0.0, 0.0, 0.0, 0.0, 0.0, 0.0, 0.0, 0.0, 0.0, 0.0, 0.0, 0.0, 0.0, 0.0, 0.0, 0.0, 0.0, 0.0, 0.0, 0.0, 0.0, 0.0, 0.0, 0.0, 0.0, 0.0, 0.0, 0.0, 0.0, 0.0, 0.0, 0.0, 0.0, 0.0, 0.0, 0.0, 0.0, 0.0, 0.0, 0.0, 0.0, 0.0, 0.0, 0.0, 0.0, 0.0, 0.0, 0.0, 0.0, 0.0, 0.0, 0.0, 0.0, 0.0, 0.0, 0.0, 0.0, 0.0, 0.0, 0.0, 0.0, 0.0, 0.0, 0.0, 0.0])
me_circle_004.materials.append(mat_material_003)
me_circle_004.use_remesh_fix_poles = True
me_circle_004.use_remesh_preserve_attributes = False
me_circle_004.update()
me_circle_005 = bpy.data.meshes.new('Circle.005')
me_circle_005.from_pydata([(-1.226e-08, 3.046, -0.5393), (-1.505, 2.638, -0.5393), (-2.606, 1.523, -0.5393), (-3.009, -1.331e-07, -0.5393), (-2.606, -1.523, -0.5393), (-1.505, -2.638, -0.5393), (2.508e-07, -3.046, -0.5393), (1.505, -2.638, -0.5393), (2.606, -1.523, -0.5393), (3.009, 3.632e-08, -0.5393), (2.606, 1.523, -0.5393), (1.505, 2.638, -0.5393), (7.179e-08, 0.6916, 1.283), (-1.049e-08, 2.394, 0.3333), (-1.183, 2.073, 0.3333), (-0.3416, 0.5989, 1.283), (-2.048, 1.197, 0.3333), (-0.5917, 0.3458, 1.283), (-2.365, -1.046e-07, 0.3333), (-0.6833, -9.083e-08, 1.283), (-2.048, -1.197, 0.3333), (-0.5917, -0.3458, 1.283), (-1.183, -2.073, 0.3333), (-0.3416, -0.5989, 1.283), (1.963e-07, -2.394, 0.3333), (1.795e-07, -0.6916, 1.283), (1.183, -2.073, 0.3333), (0.3416, -0.5989, 1.283), (2.048, -1.197, 0.3333), (0.5917, -0.3458, 1.283), (2.365, 2.855e-08, 0.3333), (0.6833, 1.817e-08, 1.283), (2.048, 1.197, 0.3333), (0.5917, 0.3458, 1.283), (1.183, 2.073, 0.3333), (0.3416, 0.5989, 1.283), (-2.641e-09, 2.569, -1.311), (-3.174e-07, 0.8016, 0.1112), (-8.077e-08, 2.417, -1.461), (-0.396, 0.6942, 0.1112), (-1.269, 2.225, -1.311), (-1.194, 2.093, -1.461), (-0.6859, 0.4008, 0.1112), (-2.198, 1.285, -1.311), (-2.068, 1.209, -1.461), (-0.792, -6.304e-09, 0.1112), (-2.538, -1.123e-07, -1.311), (-2.388, -9.821e-08, -1.461), (-0.6859, -0.4008, 0.1112), (-2.198, -1.285, -1.311), (-2.068, -1.209, -1.461), (-0.396, -0.6942, 0.1112), (-1.269, -2.225, -1.311), (-1.194, -2.093, -1.461), (3.349e-07, -0.8016, 0.1112), (2.193e-07, -2.569, -1.311), (2.817e-07, -2.417, -1.461), (0.396, -0.6942, 0.1112), (1.269, -2.225, -1.311), (1.194, -2.093, -1.461), (0.6859, -0.4008, 0.1112), (2.198, -1.285, -1.311), (2.068, -1.209, -1.461), (0.792, 1.817e-08, 0.1112), (2.538, 3.064e-08, -1.311), (2.388, 2.626e-08, -1.461), (0.6859, 0.4008, 0.1112), (2.198, 1.285, -1.311), (2.068, 1.209, -1.461), (0.396, 0.6942, 0.1112), (1.269, 2.225, -1.311), (1.194, 2.093, -1.461), (-2.737e-07, 2.235, -1.523), (-1.104, 1.936, -1.523), (-1.913, 1.118, -1.523), (-2.209, -7.266e-08, -1.523), (-1.913, -1.118, -1.523), (-1.104, -1.936, -1.523), (4.442e-07, -2.235, -1.523), (1.104, -1.936, -1.523), (1.913, -1.118, -1.523), (2.209, 1.817e-08, -1.523), (1.913, 1.118, -1.523), (1.104, 1.936, -1.523)], [], [(55, 58, 7, 6), (46, 49, 4, 3), (67, 70, 11, 10), (58, 61, 8, 7), (49, 52, 5, 4), (40, 43, 2, 1), (61, 64, 9, 8), (52, 55, 6, 5), (36, 40, 1, 0), (43, 46, 3, 2), (64, 67, 10, 9), (5, 6, 24, 22), (0, 1, 14, 13), (2, 3, 18, 16), (9, 10, 32, 30), (6, 7, 26, 24), (3, 4, 20, 18), (10, 11, 34, 32), (7, 8, 28, 26), (4, 5, 22, 20), (70, 36, 0, 11), (1, 2, 16, 14), (8, 9, 30, 28), (11, 0, 13, 34), (15, 12, 13, 14), (17, 15, 14, 16), (19, 17, 16, 18), (21, 19, 18, 20), (23, 21, 20, 22), (25, 23, 22, 24), (27, 25, 24, 26), (29, 27, 26, 28), (31, 29, 28, 30), (33, 31, 30, 32), (35, 33, 32, 34), (12, 35, 34, 13), (15, 17, 19, 21, 23, 25, 27, 29, 31, 33, 35, 12), (40, 36, 38, 41), (41, 38, 72, 73), (43, 40, 41, 44), (44, 41, 73, 74), (46, 43, 44, 47), (47, 44, 74, 75), (49, 46, 47, 50), (50, 47, 75, 76), (52, 49, 50, 53), (53, 50, 76, 77), (55, 52, 53, 56), (56, 53, 77, 78), (58, 55, 56, 59), (59, 56, 78, 79), (61, 58, 59, 62), (62, 59, 79, 80), (64, 61, 62, 65), (65, 62, 80, 81), (67, 64, 65, 68), (68, 65, 81, 82), (70, 67, 68, 71), (71, 68, 82, 83), (36, 70, 71, 38), (38, 71, 83, 72), (39, 37, 69, 66, 63, 60, 57, 54, 51, 48, 45, 42), (37, 39, 73, 72), (39, 42, 74, 73), (42, 45, 75, 74), (45, 48, 76, 75), (48, 51, 77, 76), (51, 54, 78, 77), (54, 57, 79, 78), (57, 60, 80, 79), (60, 63, 81, 80), (63, 66, 82, 81), (66, 69, 83, 82), (69, 37, 72, 83)])
me_circle_005.polygons.foreach_set('use_smooth', [True] * 74)
_uv = me_circle_005.uv_layers.new(name='UVMap')
_uv.uv.foreach_set('vector', [0.0, 0.0, 0.0, 0.0, 0.0, 0.0, 0.0, 0.0, 0.0, 0.0, 0.0, 0.0, 0.0, 0.0, 0.0, 0.0, 0.0, 0.0, 0.0, 0.0, 0.0, 0.0, 0.0, 0.0, 0.0, 0.0, 0.0, 0.0, 0.0, 0.0, 0.0, 0.0, 0.0, 0.0, 0.0, 0.0, 0.0, 0.0, 0.0, 0.0, 0.0, 0.0, 0.0, 0.0, 0.0, 0.0, 0.0, 0.0, 0.0, 0.0, 0.0, 0.0, 0.0, 0.0, 0.0, 0.0, 0.0, 0.0, 0.0, 0.0, 0.0, 0.0, 0.0, 0.0, 0.0, 0.0, 0.0, 0.0, 0.0, 0.0, 0.0, 0.0, 0.0, 0.0, 0.0, 0.0, 0.0, 0.0, 0.0, 0.0, 0.0, 0.0, 0.0, 0.0, 0.0, 0.0, 0.0, 0.0, 0.0, 0.0, 0.0, 0.0, 0.0, 0.0, 0.0, 0.0, 0.0, 0.0, 0.0, 0.0, 0.0, 0.0, 0.0, 0.0, 0.0, 0.0, 0.0, 0.0, 0.0, 0.0, 0.0, 0.0, 0.0, 0.0, 0.0, 0.0, 0.0, 0.0, 0.0, 0.0, 0.0, 0.0, 0.0, 0.0, 0.0, 0.0, 0.0, 0.0, 0.0, 0.0, 0.0, 0.0, 0.0, 0.0, 0.0, 0.0, 0.0, 0.0, 0.0, 0.0, 0.0, 0.0, 0.0, 0.0, 0.0, 0.0, 0.0, 0.0, 0.0, 0.0, 0.0, 0.0, 0.0, 0.0, 0.0, 0.0, 0.0, 0.0, 0.0, 0.0, 0.0, 0.0, 0.0, 0.0, 0.0, 0.0, 0.0, 0.0, 0.0, 0.0, 0.0, 0.0, 0.0, 0.0, 0.0, 0.0, 0.0, 0.0, 0.0, 0.0, 0.0, 0.0, 0.0, 0.0, 0.0, 0.0, 0.0, 0.0, 0.0, 0.0, 0.0, 0.0, 0.0, 0.0, 0.0, 0.0, 0.0, 0.0, 0.0, 0.0, 0.0, 0.0, 0.0, 0.0, 0.0, 0.0, 0.0, 0.0, 0.0, 0.0, 0.0, 0.0, 0.0, 0.0, 0.0, 0.0, 0.0, 0.0, 0.0, 0.0, 0.0, 0.0, 0.0, 0.0, 0.0, 0.0, 0.0, 0.0, 0.0, 0.0, 0.0, 0.0, 0.0, 0.0, 0.0, 0.0, 0.0, 0.0, 0.0, 0.0, 0.0, 0.0, 0.0, 0.0, 0.0, 0.0, 0.0, 0.0, 0.0, 0.0, 0.0, 0.0, 0.0, 0.0, 0.0, 0.0, 0.0, 0.0, 0.0, 0.0, 0.0, 0.0, 0.0, 0.0, 0.0, 0.0, 0.0, 0.0, 0.0, 0.0, 0.0, 0.0, 0.0, 0.0, 0.0, 0.0, 0.0, 0.0, 0.0, 0.0, 0.0, 0.0, 0.0, 0.0, 0.0, 0.0, 0.0, 0.0, 0.0, 0.0, 0.0, 0.0, 0.0, 0.0, 0.0, 0.0, 0.0, 0.0, 0.0, 0.0, 0.0, 0.0, 0.0, 0.0, 0.0, 0.0, 0.0, 0.0, 0.0, 0.0, 0.0, 0.0, 0.0, 0.0, 0.0, 0.0, 0.0, 0.0, 0.0, 0.0, 0.0, 0.0, 0.0, 0.0, 0.0, 0.0, 0.0, 0.0, 0.0, 0.0, 0.0, 0.0, 0.0, 0.0, 0.0, 0.0, 0.0, 0.0, 0.0, 0.0, 0.0, 0.0, 0.0, 0.0, 0.0, 0.0, 0.0, 0.0, 0.0, 0.0, 0.0, 0.0, 0.0, 0.0, 0.0, 0.0, 0.0, 0.0, 0.0, 0.0, 0.0, 0.0, 0.0, 0.0, 0.0, 0.0, 0.0, 0.0, 0.0, 0.0, 0.0, 0.0, 0.0, 0.0, 0.0, 0.0, 0.0, 0.0, 0.0, 0.0, 0.0, 0.0, 0.0, 0.0, 0.0, 0.0, 0.0, 0.0, 0.0, 0.0, 0.0, 0.0, 0.0, 0.0, 0.0, 0.0, 0.0, 0.0, 0.0, 0.0, 0.0, 0.0, 0.0, 0.0, 0.0, 0.0, 0.0, 0.0, 0.0, 0.0, 0.0, 0.0, 0.0, 0.0, 0.0, 0.0, 0.0, 0.0, 0.0, 0.0, 0.0, 0.0, 0.0, 0.0, 0.0, 0.0, 0.0, 0.0, 0.0, 0.0, 0.0, 0.0, 0.0, 0.0, 0.0, 0.0, 0.0, 0.0, 0.0, 0.0, 0.0, 0.0, 0.0, 0.0, 0.0, 0.0, 0.0, 0.0, 0.0, 0.0, 0.0, 0.0, 0.0, 0.0, 0.0, 0.0, 0.0, 0.0, 0.0, 0.0, 0.0, 0.0, 0.0, 0.0, 0.0, 0.0, 0.0, 0.0, 0.0, 0.0, 0.0, 0.0, 0.0, 0.0, 0.0, 0.0, 0.0, 0.0, 0.0, 0.0, 0.0, 0.0, 0.0, 0.0, 0.0, 0.0, 0.0, 0.0, 0.0, 0.0, 0.0, 0.0, 0.0, 0.0, 0.0, 0.0, 0.0, 0.0, 0.0, 0.0, 0.0, 0.0, 0.0, 0.0, 0.0, 0.0, 0.0, 0.0, 0.0, 0.0, 0.0, 0.0, 0.0, 0.0, 0.0, 0.0, 0.0, 0.0, 0.0, 0.0, 0.0, 0.0, 0.0, 0.0, 0.0, 0.0, 0.0, 0.0, 0.0, 0.0, 0.0, 0.0, 0.0, 0.0, 0.0, 0.0, 0.0, 0.0, 0.0, 0.0, 0.0, 0.0, 0.0, 0.0, 0.0, 0.0, 0.0, 0.0, 0.0, 0.0, 0.0, 0.0, 0.0, 0.0, 0.0, 0.0, 0.0, 0.0, 0.0, 0.0, 0.0, 0.0, 0.0, 0.0, 0.0, 0.0, 0.0, 0.0, 0.0, 0.0, 0.0, 0.0, 0.0, 0.0, 0.0, 0.0, 0.0, 0.0, 0.0, 0.0, 0.0, 0.0, 0.0, 0.0, 0.0, 0.0, 0.0, 0.0, 0.0, 0.0, 0.0, 0.0, 0.0, 0.0, 0.0, 0.0, 0.0, 0.0, 0.0, 0.0, 0.0, 0.0, 0.0, 0.0, 0.0, 0.0, 0.0, 0.0, 0.0, 0.0, 0.0, 0.0, 0.0, 0.0, 0.0, 0.0, 0.0, 0.0, 0.0, 0.0, 0.0, 0.0, 0.0, 0.0])
me_circle_005.materials.append(mat_material_002)
me_circle_005.use_remesh_fix_poles = True
me_circle_005.use_remesh_preserve_attributes = False
me_circle_005.update()
me_cube_027 = bpy.data.meshes.new('Cube.027')
me_cube_027.from_pydata([(-1.0, -1.0, -1.0), (-1.0, -1.0, 1.0), (-1.0, 1.0, -1.0), (-1.0, 1.0, 1.0), (1.0, -1.0, -1.0), (1.0, -1.0, 1.0), (1.0, 1.0, -1.0), (1.0, 1.0, 1.0)], [], [(0, 1, 3, 2), (2, 3, 7, 6), (6, 7, 5, 4), (4, 5, 1, 0), (2, 6, 4, 0), (7, 3, 1, 5)])
me_cube_027.polygons.foreach_set('use_smooth', [True] * 6)
_uv = me_cube_027.uv_layers.new(name='UVMap')
_uv.uv.foreach_set('vector', [0.375, 0.0, 0.625, 0.0, 0.625, 0.25, 0.375, 0.25, 0.375, 0.25, 0.625, 0.25, 0.625, 0.5, 0.375, 0.5, 0.375, 0.5, 0.625, 0.5, 0.625, 0.75, 0.375, 0.75, 0.375, 0.75, 0.625, 0.75, 0.625, 1.0, 0.375, 1.0, 0.125, 0.5, 0.375, 0.5, 0.375, 0.75, 0.125, 0.75, 0.625, 0.5, 0.875, 0.5, 0.875, 0.75, 0.625, 0.75])
me_cube_027.materials.append(mat_material_005)
me_cube_027.use_remesh_fix_poles = True
me_cube_027.use_remesh_preserve_attributes = False
me_cube_027.update()
me_cube_028 = bpy.data.meshes.new('Cube.028')
me_cube_028.from_pydata([(-1.0, -1.0, -1.0), (-1.0, -1.0, 1.0), (-1.0, 1.0, -1.0), (-1.0, 1.0, 1.0), (1.0, -1.0, -1.0), (1.0, -1.0, 1.0), (1.0, 1.0, -1.0), (1.0, 1.0, 1.0)], [], [(0, 1, 3, 2), (2, 3, 7, 6), (6, 7, 5, 4), (4, 5, 1, 0), (2, 6, 4, 0), (7, 3, 1, 5)])
me_cube_028.polygons.foreach_set('use_smooth', [True] * 6)
_uv = me_cube_028.uv_layers.new(name='UVMap')
_uv.uv.foreach_set('vector', [0.375, 0.0, 0.625, 0.0, 0.625, 0.25, 0.375, 0.25, 0.375, 0.25, 0.625, 0.25, 0.625, 0.5, 0.375, 0.5, 0.375, 0.5, 0.625, 0.5, 0.625, 0.75, 0.375, 0.75, 0.375, 0.75, 0.625, 0.75, 0.625, 1.0, 0.375, 1.0, 0.125, 0.5, 0.375, 0.5, 0.375, 0.75, 0.125, 0.75, 0.625, 0.5, 0.875, 0.5, 0.875, 0.75, 0.625, 0.75])
me_cube_028.materials.append(mat_material_005)
me_cube_028.use_remesh_fix_poles = True
me_cube_028.use_remesh_preserve_attributes = False
me_cube_028.update()
me_cube_029 = bpy.data.meshes.new('Cube.029')
me_cube_029.from_pydata([(-1.0, -1.0, -1.0), (-1.0, -1.0, 1.0), (-1.0, 1.0, -1.0), (-1.0, 1.0, 1.0), (1.0, -1.0, -1.0), (1.0, -1.0, 1.0), (1.0, 1.0, -1.0), (1.0, 1.0, 1.0)], [], [(0, 1, 3, 2), (2, 3, 7, 6), (6, 7, 5, 4), (4, 5, 1, 0), (2, 6, 4, 0), (7, 3, 1, 5)])
me_cube_029.polygons.foreach_set('use_smooth', [True] * 6)
_uv = me_cube_029.uv_layers.new(name='UVMap')
_uv.uv.foreach_set('vector', [0.375, 0.0, 0.625, 0.0, 0.625, 0.25, 0.375, 0.25, 0.375, 0.25, 0.625, 0.25, 0.625, 0.5, 0.375, 0.5, 0.375, 0.5, 0.625, 0.5, 0.625, 0.75, 0.375, 0.75, 0.375, 0.75, 0.625, 0.75, 0.625, 1.0, 0.375, 1.0, 0.125, 0.5, 0.375, 0.5, 0.375, 0.75, 0.125, 0.75, 0.625, 0.5, 0.875, 0.5, 0.875, 0.75, 0.625, 0.75])
me_cube_029.materials.append(mat_material_005)
me_cube_029.use_remesh_fix_poles = True
me_cube_029.use_remesh_preserve_attributes = False
me_cube_029.update()
me_cube_030 = bpy.data.meshes.new('Cube.030')
me_cube_030.from_pydata([(-1.0, -1.0, -1.0), (-1.0, -1.0, 1.0), (-1.0, 1.0, -1.0), (-1.0, 1.0, 1.0), (1.0, -1.0, -1.0), (1.0, -1.0, 1.0), (1.0, 1.0, -1.0), (1.0, 1.0, 1.0)], [], [(0, 1, 3, 2), (2, 3, 7, 6), (6, 7, 5, 4), (4, 5, 1, 0), (2, 6, 4, 0), (7, 3, 1, 5)])
me_cube_030.polygons.foreach_set('use_smooth', [True] * 6)
_uv = me_cube_030.uv_layers.new(name='UVMap')
_uv.uv.foreach_set('vector', [0.375, 0.0, 0.625, 0.0, 0.625, 0.25, 0.375, 0.25, 0.375, 0.25, 0.625, 0.25, 0.625, 0.5, 0.375, 0.5, 0.375, 0.5, 0.625, 0.5, 0.625, 0.75, 0.375, 0.75, 0.375, 0.75, 0.625, 0.75, 0.625, 1.0, 0.375, 1.0, 0.125, 0.5, 0.375, 0.5, 0.375, 0.75, 0.125, 0.75, 0.625, 0.5, 0.875, 0.5, 0.875, 0.75, 0.625, 0.75])
me_cube_030.materials.append(mat_material_005)
me_cube_030.use_remesh_fix_poles = True
me_cube_030.use_remesh_preserve_attributes = False
me_cube_030.update()
me_cube_031 = bpy.data.meshes.new('Cube.031')
me_cube_031.from_pydata([(-1.0, -1.0, -1.0), (-1.0, -1.0, 1.0), (-1.0, 1.0, -1.0), (-1.0, 1.0, 1.0), (1.0, -1.0, -1.0), (1.0, -1.0, 1.0), (1.0, 1.0, -1.0), (1.0, 1.0, 1.0)], [], [(0, 1, 3, 2), (2, 3, 7, 6), (6, 7, 5, 4), (4, 5, 1, 0), (2, 6, 4, 0), (7, 3, 1, 5)])
me_cube_031.polygons.foreach_set('use_smooth', [True] * 6)
_uv = me_cube_031.uv_layers.new(name='UVMap')
_uv.uv.foreach_set('vector', [0.375, 0.0, 0.625, 0.0, 0.625, 0.25, 0.375, 0.25, 0.375, 0.25, 0.625, 0.25, 0.625, 0.5, 0.375, 0.5, 0.375, 0.5, 0.625, 0.5, 0.625, 0.75, 0.375, 0.75, 0.375, 0.75, 0.625, 0.75, 0.625, 1.0, 0.375, 1.0, 0.125, 0.5, 0.375, 0.5, 0.375, 0.75, 0.125, 0.75, 0.625, 0.5, 0.875, 0.5, 0.875, 0.75, 0.625, 0.75])
me_cube_031.materials.append(mat_material_005)
me_cube_031.use_remesh_fix_poles = True
me_cube_031.use_remesh_preserve_attributes = False
me_cube_031.update()
me_cube_032 = bpy.data.meshes.new('Cube.032')
me_cube_032.from_pydata([(-1.0, -1.0, -1.0), (-1.0, -1.0, 1.0), (-1.0, 1.0, -1.0), (-1.0, 1.0, 1.0), (1.0, -1.0, -1.0), (1.0, -1.0, 1.0), (1.0, 1.0, -1.0), (1.0, 1.0, 1.0)], [], [(0, 1, 3, 2), (2, 3, 7, 6), (6, 7, 5, 4), (4, 5, 1, 0), (2, 6, 4, 0), (7, 3, 1, 5)])
me_cube_032.polygons.foreach_set('use_smooth', [True] * 6)
_uv = me_cube_032.uv_layers.new(name='UVMap')
_uv.uv.foreach_set('vector', [0.375, 0.0, 0.625, 0.0, 0.625, 0.25, 0.375, 0.25, 0.375, 0.25, 0.625, 0.25, 0.625, 0.5, 0.375, 0.5, 0.375, 0.5, 0.625, 0.5, 0.625, 0.75, 0.375, 0.75, 0.375, 0.75, 0.625, 0.75, 0.625, 1.0, 0.375, 1.0, 0.125, 0.5, 0.375, 0.5, 0.375, 0.75, 0.125, 0.75, 0.625, 0.5, 0.875, 0.5, 0.875, 0.75, 0.625, 0.75])
me_cube_032.materials.append(mat_material_005)
me_cube_032.use_remesh_fix_poles = True
me_cube_032.use_remesh_preserve_attributes = False
me_cube_032.update()
me_cube_033 = bpy.data.meshes.new('Cube.033')
me_cube_033.from_pydata([(-1.0, -1.0, -1.0), (-1.0, -1.0, 1.0), (-1.0, 1.0, -1.0), (-1.0, 1.0, 1.0), (1.0, -1.0, -1.0), (1.0, -1.0, 1.0), (1.0, 1.0, -1.0), (1.0, 1.0, 1.0)], [], [(0, 1, 3, 2), (2, 3, 7, 6), (6, 7, 5, 4), (4, 5, 1, 0), (2, 6, 4, 0), (7, 3, 1, 5)])
me_cube_033.polygons.foreach_set('use_smooth', [True] * 6)
_uv = me_cube_033.uv_layers.new(name='UVMap')
_uv.uv.foreach_set('vector', [0.375, 0.0, 0.625, 0.0, 0.625, 0.25, 0.375, 0.25, 0.375, 0.25, 0.625, 0.25, 0.625, 0.5, 0.375, 0.5, 0.375, 0.5, 0.625, 0.5, 0.625, 0.75, 0.375, 0.75, 0.375, 0.75, 0.625, 0.75, 0.625, 1.0, 0.375, 1.0, 0.125, 0.5, 0.375, 0.5, 0.375, 0.75, 0.125, 0.75, 0.625, 0.5, 0.875, 0.5, 0.875, 0.75, 0.625, 0.75])
me_cube_033.materials.append(mat_material_005)
me_cube_033.use_remesh_fix_poles = True
me_cube_033.use_remesh_preserve_attributes = False
me_cube_033.update()
me_cube_034 = bpy.data.meshes.new('Cube.034')
me_cube_034.from_pydata([(-1.0, -1.0, -1.0), (-1.0, -1.0, 1.0), (-1.0, 1.0, -1.0), (-1.0, 1.0, 1.0), (1.0, -1.0, -1.0), (1.0, -1.0, 1.0), (1.0, 1.0, -1.0), (1.0, 1.0, 1.0)], [], [(0, 1, 3, 2), (2, 3, 7, 6), (6, 7, 5, 4), (4, 5, 1, 0), (2, 6, 4, 0), (7, 3, 1, 5)])
me_cube_034.polygons.foreach_set('use_smooth', [True] * 6)
_uv = me_cube_034.uv_layers.new(name='UVMap')
_uv.uv.foreach_set('vector', [0.375, 0.0, 0.625, 0.0, 0.625, 0.25, 0.375, 0.25, 0.375, 0.25, 0.625, 0.25, 0.625, 0.5, 0.375, 0.5, 0.375, 0.5, 0.625, 0.5, 0.625, 0.75, 0.375, 0.75, 0.375, 0.75, 0.625, 0.75, 0.625, 1.0, 0.375, 1.0, 0.125, 0.5, 0.375, 0.5, 0.375, 0.75, 0.125, 0.75, 0.625, 0.5, 0.875, 0.5, 0.875, 0.75, 0.625, 0.75])
me_cube_034.materials.append(mat_material_005)
me_cube_034.use_remesh_fix_poles = True
me_cube_034.use_remesh_preserve_attributes = False
me_cube_034.update()
me_cube_035 = bpy.data.meshes.new('Cube.035')
me_cube_035.from_pydata([(-1.0, -1.0, -1.0), (-1.0, -1.0, 1.0), (-1.0, 1.0, -1.0), (-1.0, 1.0, 1.0), (1.0, -1.0, -1.0), (1.0, -1.0, 1.0), (1.0, 1.0, -1.0), (1.0, 1.0, 1.0)], [], [(0, 1, 3, 2), (2, 3, 7, 6), (6, 7, 5, 4), (4, 5, 1, 0), (2, 6, 4, 0), (7, 3, 1, 5)])
me_cube_035.polygons.foreach_set('use_smooth', [True] * 6)
_uv = me_cube_035.uv_layers.new(name='UVMap')
_uv.uv.foreach_set('vector', [0.375, 0.0, 0.625, 0.0, 0.625, 0.25, 0.375, 0.25, 0.375, 0.25, 0.625, 0.25, 0.625, 0.5, 0.375, 0.5, 0.375, 0.5, 0.625, 0.5, 0.625, 0.75, 0.375, 0.75, 0.375, 0.75, 0.625, 0.75, 0.625, 1.0, 0.375, 1.0, 0.125, 0.5, 0.375, 0.5, 0.375, 0.75, 0.125, 0.75, 0.625, 0.5, 0.875, 0.5, 0.875, 0.75, 0.625, 0.75])
me_cube_035.materials.append(mat_material_005)
me_cube_035.use_remesh_fix_poles = True
me_cube_035.use_remesh_preserve_attributes = False
me_cube_035.update()
me_cube_036 = bpy.data.meshes.new('Cube.036')
me_cube_036.from_pydata([(-1.0, -1.0, -1.0), (-1.0, -1.0, 1.0), (-1.0, 1.0, -1.0), (-1.0, 1.0, 1.0), (1.0, -1.0, -1.0), (1.0, -1.0, 1.0), (1.0, 1.0, -1.0), (1.0, 1.0, 1.0)], [], [(0, 1, 3, 2), (2, 3, 7, 6), (6, 7, 5, 4), (4, 5, 1, 0), (2, 6, 4, 0), (7, 3, 1, 5)])
me_cube_036.polygons.foreach_set('use_smooth', [True] * 6)
_uv = me_cube_036.uv_layers.new(name='UVMap')
_uv.uv.foreach_set('vector', [0.375, 0.0, 0.625, 0.0, 0.625, 0.25, 0.375, 0.25, 0.375, 0.25, 0.625, 0.25, 0.625, 0.5, 0.375, 0.5, 0.375, 0.5, 0.625, 0.5, 0.625, 0.75, 0.375, 0.75, 0.375, 0.75, 0.625, 0.75, 0.625, 1.0, 0.375, 1.0, 0.125, 0.5, 0.375, 0.5, 0.375, 0.75, 0.125, 0.75, 0.625, 0.5, 0.875, 0.5, 0.875, 0.75, 0.625, 0.75])
me_cube_036.materials.append(mat_material_005)
me_cube_036.use_remesh_fix_poles = True
me_cube_036.use_remesh_preserve_attributes = False
me_cube_036.update()
me_cube_037 = bpy.data.meshes.new('Cube.037')
me_cube_037.from_pydata([(-1.0, -1.0, -1.0), (-1.0, -1.0, 1.0), (-1.0, 1.0, -1.0), (-1.0, 1.0, 1.0), (1.0, -1.0, -1.0), (1.0, -1.0, 1.0), (1.0, 1.0, -1.0), (1.0, 1.0, 1.0)], [], [(0, 1, 3, 2), (2, 3, 7, 6), (6, 7, 5, 4), (4, 5, 1, 0), (2, 6, 4, 0), (7, 3, 1, 5)])
me_cube_037.polygons.foreach_set('use_smooth', [True] * 6)
_uv = me_cube_037.uv_layers.new(name='UVMap')
_uv.uv.foreach_set('vector', [0.375, 0.0, 0.625, 0.0, 0.625, 0.25, 0.375, 0.25, 0.375, 0.25, 0.625, 0.25, 0.625, 0.5, 0.375, 0.5, 0.375, 0.5, 0.625, 0.5, 0.625, 0.75, 0.375, 0.75, 0.375, 0.75, 0.625, 0.75, 0.625, 1.0, 0.375, 1.0, 0.125, 0.5, 0.375, 0.5, 0.375, 0.75, 0.125, 0.75, 0.625, 0.5, 0.875, 0.5, 0.875, 0.75, 0.625, 0.75])
me_cube_037.materials.append(mat_material_005)
me_cube_037.use_remesh_fix_poles = True
me_cube_037.use_remesh_preserve_attributes = False
me_cube_037.update()
me_cube_038 = bpy.data.meshes.new('Cube.038')
me_cube_038.from_pydata([(-1.0, -1.0, -1.0), (-1.0, -1.0, 1.0), (-1.0, 1.0, -1.0), (-1.0, 1.0, 1.0), (1.0, -1.0, -1.0), (1.0, -1.0, 1.0), (1.0, 1.0, -1.0), (1.0, 1.0, 1.0)], [], [(0, 1, 3, 2), (2, 3, 7, 6), (6, 7, 5, 4), (4, 5, 1, 0), (2, 6, 4, 0), (7, 3, 1, 5)])
me_cube_038.polygons.foreach_set('use_smooth', [True] * 6)
_uv = me_cube_038.uv_layers.new(name='UVMap')
_uv.uv.foreach_set('vector', [0.375, 0.0, 0.625, 0.0, 0.625, 0.25, 0.375, 0.25, 0.375, 0.25, 0.625, 0.25, 0.625, 0.5, 0.375, 0.5, 0.375, 0.5, 0.625, 0.5, 0.625, 0.75, 0.375, 0.75, 0.375, 0.75, 0.625, 0.75, 0.625, 1.0, 0.375, 1.0, 0.125, 0.5, 0.375, 0.5, 0.375, 0.75, 0.125, 0.75, 0.625, 0.5, 0.875, 0.5, 0.875, 0.75, 0.625, 0.75])
me_cube_038.materials.append(mat_material_005)
me_cube_038.use_remesh_fix_poles = True
me_cube_038.use_remesh_preserve_attributes = False
me_cube_038.update()
me_plane_002 = bpy.data.meshes.new('Plane.002')
me_plane_002.from_pydata([(-0.5404, -2.272, 0.0), (0.5404, -2.272, 0.0), (-0.3088, 2.272, 0.0), (0.3088, 2.272, 0.0), (-0.833, 0.7565, 0.4773), (-1.196, -0.7582, 0.4773), (1.196, -0.7582, 0.4773), (0.833, 0.7565, 0.4773), (0.0, -2.272, 0.0), (0.0, 2.272, 0.0), (0.3903, -0.7582, 0.4773), (-0.3903, -0.7582, 0.4773), (0.0, -2.014, -0.09873), (0.1951, -0.7582, 0.4773), (0.0, -0.7582, 0.3785), (-0.1951, -0.7582, 0.4773), (-0.3903, 0.7565, 0.4773), (0.3903, 0.7565, 0.4773), (0.0, 2.256, -0.09873), (-0.1951, 0.7565, 0.4773), (0.0, 0.7565, 0.3785), (0.1951, 0.7565, 0.4773), (0.45, -2.8, -0.1167), (-0.07213, -2.148, -0.46), (-2.344, -1.719, 5.678), (-2.642, -1.346, 5.482), (-0.7278, -1.9, 4.029), (0.3418, -2.433, 2.188), (-0.8144, -0.9891, 1.428), (-1.533, -0.8946, 3.5), (0.189, -2.474, -0.2883), (-2.493, -1.533, 5.58), (-0.4249, -1.476, 1.684), (-0.04773, -1.947, 1.932), (-0.06034, -2.514, 0.01583), (-0.3306, -1.593, 1.746), (-0.3332, -1.804, 1.779), (-0.142, -1.829, 1.87), (-0.9417, -1.633, 3.888), (-1.319, -1.162, 3.64), (-2.58, -1.629, 5.529), (-1.036, -1.515, 3.826), (-1.227, -1.49, 3.735), (-1.225, -1.28, 3.702), (0.4259, -1.846, -0.2635), (-0.1802, -2.573, 0.2581), (3.051, -1.713, 3.45), (2.705, -2.129, 3.749), (2.157, -1.105, 2.174), (1.442, -0.9565, 0.7975), (0.1005, -2.566, 1.953), (1.223, -2.226, 2.978), (0.1229, -2.209, -0.002679), (2.878, -1.921, 3.6), (0.5526, -2.024, 1.563), (0.9904, -1.499, 1.187), (0.3351, -2.266, 0.1653), (0.6621, -1.893, 1.469), (0.8272, -1.834, 1.338), (0.8809, -1.63, 1.281), (1.909, -1.403, 2.387), (1.471, -1.928, 2.764), (2.924, -1.995, 3.55), (1.799, -1.534, 2.482), (1.745, -1.738, 2.539), (1.58, -1.797, 2.67)], [], [(4, 16, 18, 9, 2), (5, 11, 16, 4), (8, 1, 6, 10, 12), (10, 6, 7, 17), (18, 17, 7, 3, 9), (10, 13, 12), (13, 14, 12), (14, 15, 12), (15, 11, 12), (16, 19, 18), (19, 20, 18), (20, 21, 18), (21, 17, 18), (10, 17, 21, 13), (13, 21, 20, 14), (14, 20, 19, 15), (15, 19, 16, 11), (0, 8, 12, 11, 5), (26, 38, 40, 31, 24), (27, 33, 38, 26), (30, 23, 28, 32, 34), (32, 28, 29, 39), (40, 39, 29, 25, 31), (32, 35, 34), (35, 36, 34), (36, 37, 34), (37, 33, 34), (38, 41, 40), (41, 42, 40), (42, 43, 40), (43, 39, 40), (32, 39, 43, 35), (35, 43, 42, 36), (36, 42, 41, 37), (37, 41, 38, 33), (22, 30, 34, 33, 27), (48, 60, 62, 53, 46), (49, 55, 60, 48), (52, 45, 50, 54, 56), (54, 50, 51, 61), (62, 61, 51, 47, 53), (54, 57, 56), (57, 58, 56), (58, 59, 56), (59, 55, 56), (60, 63, 62), (63, 64, 62), (64, 65, 62), (65, 61, 62), (54, 61, 65, 57), (57, 65, 64, 58), (58, 64, 63, 59), (59, 63, 60, 55), (44, 52, 56, 55, 49)])
me_plane_002.polygons.foreach_set('use_smooth', [True] * 54)
_uv = me_plane_002.uv_layers.new(name='UVMap')
_uv.uv.foreach_set('vector', [0.0, 0.6665, 0.2658, 0.6665, 0.5, 0.8296, 0.5, 1.0, 0.0, 1.0, 0.0, 0.3331, 0.3369, 0.3331, 0.2658, 0.6665, 0.0, 0.6665, 0.5, 0.0, 1.0, 0.0, 1.0, 0.3331, 0.6631, 0.3331, 0.5, 0.1701, 0.6631, 0.3331, 1.0, 0.3331, 1.0, 0.6665, 0.7342, 0.6665, 0.5, 0.8296, 0.7342, 0.6665, 1.0, 0.6665, 1.0, 1.0, 0.5, 1.0, 0.6631, 0.3331, 0.5815, 0.3331, 0.5, 0.1701, 0.5815, 0.3331, 0.5, 0.3331, 0.5, 0.1701, 0.5, 0.3331, 0.3971, 0.3331, 0.5, 0.1701, 0.3971, 0.3331, 0.2947, 0.3331, 0.5, 0.1701, 0.2658, 0.6665, 0.3829, 0.6665, 0.5, 0.8296, 0.3829, 0.6665, 0.5, 0.6665, 0.5, 0.8296, 0.5, 0.6665, 0.592, 0.6665, 0.5, 0.8296, 0.592, 0.6665, 0.6841, 0.6665, 0.5, 0.8296, 0.6631, 0.3331, 0.7342, 0.6665, 0.6171, 0.6665, 0.5815, 0.3331, 0.5815, 0.3331, 0.6171, 0.6665, 0.5, 0.6665, 0.5, 0.3331, 0.5, 0.3331, 0.5, 0.6665, 0.3829, 0.6665, 0.4185, 0.3331, 0.4185, 0.3331, 0.3829, 0.6665, 0.2658, 0.6665, 0.3369, 0.3331, 0.0, 0.0, 0.5, 0.0, 0.5, 0.1701, 0.3369, 0.3331, 0.0, 0.3331, 0.0, 0.6665, 0.2658, 0.6665, 0.5, 0.8296, 0.5, 1.0, 0.0, 1.0, 0.0, 0.3331, 0.3369, 0.3331, 0.2658, 0.6665, 0.0, 0.6665, 0.5, 0.0, 1.0, 0.0, 1.0, 0.3331, 0.6631, 0.3331, 0.5, 0.1701, 0.6631, 0.3331, 1.0, 0.3331, 1.0, 0.6665, 0.7342, 0.6665, 0.5, 0.8296, 0.7342, 0.6665, 1.0, 0.6665, 1.0, 1.0, 0.5, 1.0, 0.6631, 0.3331, 0.5815, 0.3331, 0.5, 0.1701, 0.5815, 0.3331, 0.5, 0.3331, 0.5, 0.1701, 0.5, 0.3331, 0.3971, 0.3331, 0.5, 0.1701, 0.3971, 0.3331, 0.2947, 0.3331, 0.5, 0.1701, 0.2658, 0.6665, 0.3829, 0.6665, 0.5, 0.8296, 0.3829, 0.6665, 0.5, 0.6665, 0.5, 0.8296, 0.5, 0.6665, 0.592, 0.6665, 0.5, 0.8296, 0.592, 0.6665, 0.6841, 0.6665, 0.5, 0.8296, 0.6631, 0.3331, 0.7342, 0.6665, 0.6171, 0.6665, 0.5815, 0.3331, 0.5815, 0.3331, 0.6171, 0.6665, 0.5, 0.6665, 0.5, 0.3331, 0.5, 0.3331, 0.5, 0.6665, 0.3829, 0.6665, 0.4185, 0.3331, 0.4185, 0.3331, 0.3829, 0.6665, 0.2658, 0.6665, 0.3369, 0.3331, 0.0, 0.0, 0.5, 0.0, 0.5, 0.1701, 0.3369, 0.3331, 0.0, 0.3331, 0.0, 0.6665, 0.2658, 0.6665, 0.5, 0.8296, 0.5, 1.0, 0.0, 1.0, 0.0, 0.3331, 0.3369, 0.3331, 0.2658, 0.6665, 0.0, 0.6665, 0.5, 0.0, 1.0, 0.0, 1.0, 0.3331, 0.6631, 0.3331, 0.5, 0.1701, 0.6631, 0.3331, 1.0, 0.3331, 1.0, 0.6665, 0.7342, 0.6665, 0.5, 0.8296, 0.7342, 0.6665, 1.0, 0.6665, 1.0, 1.0, 0.5, 1.0, 0.6631, 0.3331, 0.5815, 0.3331, 0.5, 0.1701, 0.5815, 0.3331, 0.5, 0.3331, 0.5, 0.1701, 0.5, 0.3331, 0.3971, 0.3331, 0.5, 0.1701, 0.3971, 0.3331, 0.2947, 0.3331, 0.5, 0.1701, 0.2658, 0.6665, 0.3829, 0.6665, 0.5, 0.8296, 0.3829, 0.6665, 0.5, 0.6665, 0.5, 0.8296, 0.5, 0.6665, 0.592, 0.6665, 0.5, 0.8296, 0.592, 0.6665, 0.6841, 0.6665, 0.5, 0.8296, 0.6631, 0.3331, 0.7342, 0.6665, 0.6171, 0.6665, 0.5815, 0.3331, 0.5815, 0.3331, 0.6171, 0.6665, 0.5, 0.6665, 0.5, 0.3331, 0.5, 0.3331, 0.5, 0.6665, 0.3829, 0.6665, 0.4185, 0.3331, 0.4185, 0.3331, 0.3829, 0.6665, 0.2658, 0.6665, 0.3369, 0.3331, 0.0, 0.0, 0.5, 0.0, 0.5, 0.1701, 0.3369, 0.3331, 0.0, 0.3331])
me_plane_002.materials.append(mat_material_004)
me_plane_002.use_remesh_fix_poles = True
me_plane_002.use_remesh_preserve_attributes = False
me_plane_002.update()
me_plane_003 = bpy.data.meshes.new('Plane.003')
me_plane_003.from_pydata([(-0.5404, -2.272, 0.0), (0.5404, -2.272, 0.0), (-0.3088, 2.272, 0.0), (0.3088, 2.272, 0.0), (-0.833, 0.7565, 0.4773), (-1.196, -0.7582, 0.4773), (1.196, -0.7582, 0.4773), (0.833, 0.7565, 0.4773), (0.0, -2.272, 0.0), (0.0, 2.272, 0.0), (0.3903, -0.7582, 0.4773), (-0.3903, -0.7582, 0.4773), (0.0, -2.014, -0.09873), (0.1951, -0.7582, 0.4773), (0.0, -0.7582, 0.3785), (-0.1951, -0.7582, 0.4773), (-0.3903, 0.7565, 0.4773), (0.3903, 0.7565, 0.4773), (0.0, 2.256, -0.09873), (-0.1951, 0.7565, 0.4773), (0.0, 0.7565, 0.3785), (0.1951, 0.7565, 0.4773), (0.45, -2.8, -0.1167), (-0.07213, -2.148, -0.46), (-2.344, -1.719, 5.678), (-2.642, -1.346, 5.482), (-0.7278, -1.9, 4.029), (0.3418, -2.433, 2.188), (-0.8144, -0.9891, 1.428), (-1.533, -0.8946, 3.5), (0.189, -2.474, -0.2883), (-2.493, -1.533, 5.58), (-0.4249, -1.476, 1.684), (-0.04773, -1.947, 1.932), (-0.06034, -2.514, 0.01583), (-0.3306, -1.593, 1.746), (-0.3332, -1.804, 1.779), (-0.142, -1.829, 1.87), (-0.9417, -1.633, 3.888), (-1.319, -1.162, 3.64), (-2.58, -1.629, 5.529), (-1.036, -1.515, 3.826), (-1.227, -1.49, 3.735), (-1.225, -1.28, 3.702), (0.4259, -1.846, -0.2635), (-0.1802, -2.573, 0.2581), (3.051, -1.713, 3.45), (2.705, -2.129, 3.749), (2.157, -1.105, 2.174), (1.442, -0.9565, 0.7975), (0.1005, -2.566, 1.953), (1.223, -2.226, 2.978), (0.1229, -2.209, -0.002679), (2.878, -1.921, 3.6), (0.5526, -2.024, 1.563), (0.9904, -1.499, 1.187), (0.3351, -2.266, 0.1653), (0.6621, -1.893, 1.469), (0.8272, -1.834, 1.338), (0.8809, -1.63, 1.281), (1.909, -1.403, 2.387), (1.471, -1.928, 2.764), (2.924, -1.995, 3.55), (1.799, -1.534, 2.482), (1.745, -1.738, 2.539), (1.58, -1.797, 2.67)], [], [(4, 16, 18, 9, 2), (5, 11, 16, 4), (8, 1, 6, 10, 12), (10, 6, 7, 17), (18, 17, 7, 3, 9), (10, 13, 12), (13, 14, 12), (14, 15, 12), (15, 11, 12), (16, 19, 18), (19, 20, 18), (20, 21, 18), (21, 17, 18), (10, 17, 21, 13), (13, 21, 20, 14), (14, 20, 19, 15), (15, 19, 16, 11), (0, 8, 12, 11, 5), (26, 38, 40, 31, 24), (27, 33, 38, 26), (30, 23, 28, 32, 34), (32, 28, 29, 39), (40, 39, 29, 25, 31), (32, 35, 34), (35, 36, 34), (36, 37, 34), (37, 33, 34), (38, 41, 40), (41, 42, 40), (42, 43, 40), (43, 39, 40), (32, 39, 43, 35), (35, 43, 42, 36), (36, 42, 41, 37), (37, 41, 38, 33), (22, 30, 34, 33, 27), (48, 60, 62, 53, 46), (49, 55, 60, 48), (52, 45, 50, 54, 56), (54, 50, 51, 61), (62, 61, 51, 47, 53), (54, 57, 56), (57, 58, 56), (58, 59, 56), (59, 55, 56), (60, 63, 62), (63, 64, 62), (64, 65, 62), (65, 61, 62), (54, 61, 65, 57), (57, 65, 64, 58), (58, 64, 63, 59), (59, 63, 60, 55), (44, 52, 56, 55, 49)])
me_plane_003.polygons.foreach_set('use_smooth', [True] * 54)
_uv = me_plane_003.uv_layers.new(name='UVMap')
_uv.uv.foreach_set('vector', [0.0, 0.6665, 0.2658, 0.6665, 0.5, 0.8296, 0.5, 1.0, 0.0, 1.0, 0.0, 0.3331, 0.3369, 0.3331, 0.2658, 0.6665, 0.0, 0.6665, 0.5, 0.0, 1.0, 0.0, 1.0, 0.3331, 0.6631, 0.3331, 0.5, 0.1701, 0.6631, 0.3331, 1.0, 0.3331, 1.0, 0.6665, 0.7342, 0.6665, 0.5, 0.8296, 0.7342, 0.6665, 1.0, 0.6665, 1.0, 1.0, 0.5, 1.0, 0.6631, 0.3331, 0.5815, 0.3331, 0.5, 0.1701, 0.5815, 0.3331, 0.5, 0.3331, 0.5, 0.1701, 0.5, 0.3331, 0.3971, 0.3331, 0.5, 0.1701, 0.3971, 0.3331, 0.2947, 0.3331, 0.5, 0.1701, 0.2658, 0.6665, 0.3829, 0.6665, 0.5, 0.8296, 0.3829, 0.6665, 0.5, 0.6665, 0.5, 0.8296, 0.5, 0.6665, 0.592, 0.6665, 0.5, 0.8296, 0.592, 0.6665, 0.6841, 0.6665, 0.5, 0.8296, 0.6631, 0.3331, 0.7342, 0.6665, 0.6171, 0.6665, 0.5815, 0.3331, 0.5815, 0.3331, 0.6171, 0.6665, 0.5, 0.6665, 0.5, 0.3331, 0.5, 0.3331, 0.5, 0.6665, 0.3829, 0.6665, 0.4185, 0.3331, 0.4185, 0.3331, 0.3829, 0.6665, 0.2658, 0.6665, 0.3369, 0.3331, 0.0, 0.0, 0.5, 0.0, 0.5, 0.1701, 0.3369, 0.3331, 0.0, 0.3331, 0.0, 0.6665, 0.2658, 0.6665, 0.5, 0.8296, 0.5, 1.0, 0.0, 1.0, 0.0, 0.3331, 0.3369, 0.3331, 0.2658, 0.6665, 0.0, 0.6665, 0.5, 0.0, 1.0, 0.0, 1.0, 0.3331, 0.6631, 0.3331, 0.5, 0.1701, 0.6631, 0.3331, 1.0, 0.3331, 1.0, 0.6665, 0.7342, 0.6665, 0.5, 0.8296, 0.7342, 0.6665, 1.0, 0.6665, 1.0, 1.0, 0.5, 1.0, 0.6631, 0.3331, 0.5815, 0.3331, 0.5, 0.1701, 0.5815, 0.3331, 0.5, 0.3331, 0.5, 0.1701, 0.5, 0.3331, 0.3971, 0.3331, 0.5, 0.1701, 0.3971, 0.3331, 0.2947, 0.3331, 0.5, 0.1701, 0.2658, 0.6665, 0.3829, 0.6665, 0.5, 0.8296, 0.3829, 0.6665, 0.5, 0.6665, 0.5, 0.8296, 0.5, 0.6665, 0.592, 0.6665, 0.5, 0.8296, 0.592, 0.6665, 0.6841, 0.6665, 0.5, 0.8296, 0.6631, 0.3331, 0.7342, 0.6665, 0.6171, 0.6665, 0.5815, 0.3331, 0.5815, 0.3331, 0.6171, 0.6665, 0.5, 0.6665, 0.5, 0.3331, 0.5, 0.3331, 0.5, 0.6665, 0.3829, 0.6665, 0.4185, 0.3331, 0.4185, 0.3331, 0.3829, 0.6665, 0.2658, 0.6665, 0.3369, 0.3331, 0.0, 0.0, 0.5, 0.0, 0.5, 0.1701, 0.3369, 0.3331, 0.0, 0.3331, 0.0, 0.6665, 0.2658, 0.6665, 0.5, 0.8296, 0.5, 1.0, 0.0, 1.0, 0.0, 0.3331, 0.3369, 0.3331, 0.2658, 0.6665, 0.0, 0.6665, 0.5, 0.0, 1.0, 0.0, 1.0, 0.3331, 0.6631, 0.3331, 0.5, 0.1701, 0.6631, 0.3331, 1.0, 0.3331, 1.0, 0.6665, 0.7342, 0.6665, 0.5, 0.8296, 0.7342, 0.6665, 1.0, 0.6665, 1.0, 1.0, 0.5, 1.0, 0.6631, 0.3331, 0.5815, 0.3331, 0.5, 0.1701, 0.5815, 0.3331, 0.5, 0.3331, 0.5, 0.1701, 0.5, 0.3331, 0.3971, 0.3331, 0.5, 0.1701, 0.3971, 0.3331, 0.2947, 0.3331, 0.5, 0.1701, 0.2658, 0.6665, 0.3829, 0.6665, 0.5, 0.8296, 0.3829, 0.6665, 0.5, 0.6665, 0.5, 0.8296, 0.5, 0.6665, 0.592, 0.6665, 0.5, 0.8296, 0.592, 0.6665, 0.6841, 0.6665, 0.5, 0.8296, 0.6631, 0.3331, 0.7342, 0.6665, 0.6171, 0.6665, 0.5815, 0.3331, 0.5815, 0.3331, 0.6171, 0.6665, 0.5, 0.6665, 0.5, 0.3331, 0.5, 0.3331, 0.5, 0.6665, 0.3829, 0.6665, 0.4185, 0.3331, 0.4185, 0.3331, 0.3829, 0.6665, 0.2658, 0.6665, 0.3369, 0.3331, 0.0, 0.0, 0.5, 0.0, 0.5, 0.1701, 0.3369, 0.3331, 0.0, 0.3331])
me_plane_003.materials.append(mat_material_004)
me_plane_003.use_remesh_fix_poles = True
me_plane_003.use_remesh_preserve_attributes = False
me_plane_003.update()
me_plane_004 = bpy.data.meshes.new('Plane.004')
me_plane_004.from_pydata([(-0.5404, -2.272, 0.0), (0.5404, -2.272, 0.0), (-0.3088, 2.272, 0.0), (0.3088, 2.272, 0.0), (-0.833, 0.7565, 0.4773), (-1.196, -0.7582, 0.4773), (1.196, -0.7582, 0.4773), (0.833, 0.7565, 0.4773), (0.0, -2.272, 0.0), (0.0, 2.272, 0.0), (0.3903, -0.7582, 0.4773), (-0.3903, -0.7582, 0.4773), (0.0, -2.014, -0.09873), (0.1951, -0.7582, 0.4773), (0.0, -0.7582, 0.3785), (-0.1951, -0.7582, 0.4773), (-0.3903, 0.7565, 0.4773), (0.3903, 0.7565, 0.4773), (0.0, 2.256, -0.09873), (-0.1951, 0.7565, 0.4773), (0.0, 0.7565, 0.3785), (0.1951, 0.7565, 0.4773), (0.45, -2.8, -0.1167), (-0.07213, -2.148, -0.46), (-2.344, -1.719, 5.678), (-2.642, -1.346, 5.482), (-0.7278, -1.9, 4.029), (0.3418, -2.433, 2.188), (-0.8144, -0.9891, 1.428), (-1.533, -0.8946, 3.5), (0.189, -2.474, -0.2883), (-2.493, -1.533, 5.58), (-0.4249, -1.476, 1.684), (-0.04773, -1.947, 1.932), (-0.06034, -2.514, 0.01583), (-0.3306, -1.593, 1.746), (-0.3332, -1.804, 1.779), (-0.142, -1.829, 1.87), (-0.9417, -1.633, 3.888), (-1.319, -1.162, 3.64), (-2.58, -1.629, 5.529), (-1.036, -1.515, 3.826), (-1.227, -1.49, 3.735), (-1.225, -1.28, 3.702), (0.4259, -1.846, -0.2635), (-0.1802, -2.573, 0.2581), (3.051, -1.713, 3.45), (2.705, -2.129, 3.749), (2.157, -1.105, 2.174), (1.442, -0.9565, 0.7975), (0.1005, -2.566, 1.953), (1.223, -2.226, 2.978), (0.1229, -2.209, -0.002679), (2.878, -1.921, 3.6), (0.5526, -2.024, 1.563), (0.9904, -1.499, 1.187), (0.3351, -2.266, 0.1653), (0.6621, -1.893, 1.469), (0.8272, -1.834, 1.338), (0.8809, -1.63, 1.281), (1.909, -1.403, 2.387), (1.471, -1.928, 2.764), (2.924, -1.995, 3.55), (1.799, -1.534, 2.482), (1.745, -1.738, 2.539), (1.58, -1.797, 2.67)], [], [(4, 16, 18, 9, 2), (5, 11, 16, 4), (8, 1, 6, 10, 12), (10, 6, 7, 17), (18, 17, 7, 3, 9), (10, 13, 12), (13, 14, 12), (14, 15, 12), (15, 11, 12), (16, 19, 18), (19, 20, 18), (20, 21, 18), (21, 17, 18), (10, 17, 21, 13), (13, 21, 20, 14), (14, 20, 19, 15), (15, 19, 16, 11), (0, 8, 12, 11, 5), (26, 38, 40, 31, 24), (27, 33, 38, 26), (30, 23, 28, 32, 34), (32, 28, 29, 39), (40, 39, 29, 25, 31), (32, 35, 34), (35, 36, 34), (36, 37, 34), (37, 33, 34), (38, 41, 40), (41, 42, 40), (42, 43, 40), (43, 39, 40), (32, 39, 43, 35), (35, 43, 42, 36), (36, 42, 41, 37), (37, 41, 38, 33), (22, 30, 34, 33, 27), (48, 60, 62, 53, 46), (49, 55, 60, 48), (52, 45, 50, 54, 56), (54, 50, 51, 61), (62, 61, 51, 47, 53), (54, 57, 56), (57, 58, 56), (58, 59, 56), (59, 55, 56), (60, 63, 62), (63, 64, 62), (64, 65, 62), (65, 61, 62), (54, 61, 65, 57), (57, 65, 64, 58), (58, 64, 63, 59), (59, 63, 60, 55), (44, 52, 56, 55, 49)])
me_plane_004.polygons.foreach_set('use_smooth', [True] * 54)
_uv = me_plane_004.uv_layers.new(name='UVMap')
_uv.uv.foreach_set('vector', [0.0, 0.6665, 0.2658, 0.6665, 0.5, 0.8296, 0.5, 1.0, 0.0, 1.0, 0.0, 0.3331, 0.3369, 0.3331, 0.2658, 0.6665, 0.0, 0.6665, 0.5, 0.0, 1.0, 0.0, 1.0, 0.3331, 0.6631, 0.3331, 0.5, 0.1701, 0.6631, 0.3331, 1.0, 0.3331, 1.0, 0.6665, 0.7342, 0.6665, 0.5, 0.8296, 0.7342, 0.6665, 1.0, 0.6665, 1.0, 1.0, 0.5, 1.0, 0.6631, 0.3331, 0.5815, 0.3331, 0.5, 0.1701, 0.5815, 0.3331, 0.5, 0.3331, 0.5, 0.1701, 0.5, 0.3331, 0.3971, 0.3331, 0.5, 0.1701, 0.3971, 0.3331, 0.2947, 0.3331, 0.5, 0.1701, 0.2658, 0.6665, 0.3829, 0.6665, 0.5, 0.8296, 0.3829, 0.6665, 0.5, 0.6665, 0.5, 0.8296, 0.5, 0.6665, 0.592, 0.6665, 0.5, 0.8296, 0.592, 0.6665, 0.6841, 0.6665, 0.5, 0.8296, 0.6631, 0.3331, 0.7342, 0.6665, 0.6171, 0.6665, 0.5815, 0.3331, 0.5815, 0.3331, 0.6171, 0.6665, 0.5, 0.6665, 0.5, 0.3331, 0.5, 0.3331, 0.5, 0.6665, 0.3829, 0.6665, 0.4185, 0.3331, 0.4185, 0.3331, 0.3829, 0.6665, 0.2658, 0.6665, 0.3369, 0.3331, 0.0, 0.0, 0.5, 0.0, 0.5, 0.1701, 0.3369, 0.3331, 0.0, 0.3331, 0.0, 0.6665, 0.2658, 0.6665, 0.5, 0.8296, 0.5, 1.0, 0.0, 1.0, 0.0, 0.3331, 0.3369, 0.3331, 0.2658, 0.6665, 0.0, 0.6665, 0.5, 0.0, 1.0, 0.0, 1.0, 0.3331, 0.6631, 0.3331, 0.5, 0.1701, 0.6631, 0.3331, 1.0, 0.3331, 1.0, 0.6665, 0.7342, 0.6665, 0.5, 0.8296, 0.7342, 0.6665, 1.0, 0.6665, 1.0, 1.0, 0.5, 1.0, 0.6631, 0.3331, 0.5815, 0.3331, 0.5, 0.1701, 0.5815, 0.3331, 0.5, 0.3331, 0.5, 0.1701, 0.5, 0.3331, 0.3971, 0.3331, 0.5, 0.1701, 0.3971, 0.3331, 0.2947, 0.3331, 0.5, 0.1701, 0.2658, 0.6665, 0.3829, 0.6665, 0.5, 0.8296, 0.3829, 0.6665, 0.5, 0.6665, 0.5, 0.8296, 0.5, 0.6665, 0.592, 0.6665, 0.5, 0.8296, 0.592, 0.6665, 0.6841, 0.6665, 0.5, 0.8296, 0.6631, 0.3331, 0.7342, 0.6665, 0.6171, 0.6665, 0.5815, 0.3331, 0.5815, 0.3331, 0.6171, 0.6665, 0.5, 0.6665, 0.5, 0.3331, 0.5, 0.3331, 0.5, 0.6665, 0.3829, 0.6665, 0.4185, 0.3331, 0.4185, 0.3331, 0.3829, 0.6665, 0.2658, 0.6665, 0.3369, 0.3331, 0.0, 0.0, 0.5, 0.0, 0.5, 0.1701, 0.3369, 0.3331, 0.0, 0.3331, 0.0, 0.6665, 0.2658, 0.6665, 0.5, 0.8296, 0.5, 1.0, 0.0, 1.0, 0.0, 0.3331, 0.3369, 0.3331, 0.2658, 0.6665, 0.0, 0.6665, 0.5, 0.0, 1.0, 0.0, 1.0, 0.3331, 0.6631, 0.3331, 0.5, 0.1701, 0.6631, 0.3331, 1.0, 0.3331, 1.0, 0.6665, 0.7342, 0.6665, 0.5, 0.8296, 0.7342, 0.6665, 1.0, 0.6665, 1.0, 1.0, 0.5, 1.0, 0.6631, 0.3331, 0.5815, 0.3331, 0.5, 0.1701, 0.5815, 0.3331, 0.5, 0.3331, 0.5, 0.1701, 0.5, 0.3331, 0.3971, 0.3331, 0.5, 0.1701, 0.3971, 0.3331, 0.2947, 0.3331, 0.5, 0.1701, 0.2658, 0.6665, 0.3829, 0.6665, 0.5, 0.8296, 0.3829, 0.6665, 0.5, 0.6665, 0.5, 0.8296, 0.5, 0.6665, 0.592, 0.6665, 0.5, 0.8296, 0.592, 0.6665, 0.6841, 0.6665, 0.5, 0.8296, 0.6631, 0.3331, 0.7342, 0.6665, 0.6171, 0.6665, 0.5815, 0.3331, 0.5815, 0.3331, 0.6171, 0.6665, 0.5, 0.6665, 0.5, 0.3331, 0.5, 0.3331, 0.5, 0.6665, 0.3829, 0.6665, 0.4185, 0.3331, 0.4185, 0.3331, 0.3829, 0.6665, 0.2658, 0.6665, 0.3369, 0.3331, 0.0, 0.0, 0.5, 0.0, 0.5, 0.1701, 0.3369, 0.3331, 0.0, 0.3331])
me_plane_004.materials.append(mat_material_004)
me_plane_004.use_remesh_fix_poles = True
me_plane_004.use_remesh_preserve_attributes = False
me_plane_004.update()
me_plane_005 = bpy.data.meshes.new('Plane.005')
me_plane_005.from_pydata([(1.0, -1.0, 0.0), (1.0, 1.0, 0.0), (-1.0, -1.0, 1.248), (-1.0, 1.0, 1.248), (-0.5197, -1.0, 0.0), (-1.0, -1.0, 0.4803), (-0.5881, -1.0, 0.004889), (-0.655, -1.0, 0.01946), (-0.7192, -1.0, 0.0434), (-0.7794, -1.0, 0.07625), (-0.8342, -1.0, 0.1173), (-0.8827, -1.0, 0.1658), (-0.9238, -1.0, 0.2206), (-0.9566, -1.0, 0.2808), (-0.9805, -1.0, 0.345), (-0.9951, -1.0, 0.4119), (-1.0, 1.0, 0.4803), (-0.5197, 1.0, 0.0), (-0.9951, 1.0, 0.4119), (-0.9805, 1.0, 0.345), (-0.9566, 1.0, 0.2808), (-0.9238, 1.0, 0.2206), (-0.8827, 1.0, 0.1658), (-0.8342, 1.0, 0.1173), (-0.7794, 1.0, 0.07625), (-0.7192, 1.0, 0.0434), (-0.655, 1.0, 0.01946), (-0.5881, 1.0, 0.004889)], [], [(4, 0, 1, 17), (16, 5, 15, 18), (18, 15, 14, 19), (19, 14, 13, 20), (20, 13, 12, 21), (21, 12, 11, 22), (22, 11, 10, 23), (23, 10, 9, 24), (24, 9, 8, 25), (25, 8, 7, 26), (26, 7, 6, 27), (27, 6, 4, 17), (5, 16, 3, 2)])
me_plane_005.polygons.foreach_set('use_smooth', [True] * 13)
_uv = me_plane_005.uv_layers.new(name='UVMap')
_uv.uv.foreach_set('vector', [0.2402, 0.0, 1.0, 0.0, 1.0, 1.0, 0.2402, 1.0, 0.0, 1.0, 0.0, 0.0, 0.0, 0.0, 0.0, 1.0, 0.0, 1.0, 0.0, 0.0, 0.0, 0.0, 0.0, 1.0, 0.0, 1.0, 0.0, 0.0, 0.0, 0.0, 0.0, 1.0, 0.0, 1.0, 0.0, 0.0, 0.0, 0.0, 0.0, 1.0, 0.0, 1.0, 0.0, 0.0, 0.0, 0.0, 0.0, 1.0, 0.0, 1.0, 0.0, 0.0, 0.08289, 0.0, 0.08289, 1.0, 0.08289, 1.0, 0.08289, 0.0, 0.1103, 0.0, 0.1103, 1.0, 0.1103, 1.0, 0.1103, 0.0, 0.1404, 0.0, 0.1404, 1.0, 0.1404, 1.0, 0.1404, 0.0, 0.1725, 0.0, 0.1725, 1.0, 0.1725, 1.0, 0.1725, 0.0, 0.206, 0.0, 0.206, 1.0, 0.206, 1.0, 0.206, 0.0, 0.2402, 0.0, 0.2402, 1.0, 0.0, 0.0, 0.0, 1.0, 0.0, 1.0, 0.0, 0.0])
me_plane_005.materials.append(mat_material_001)
me_plane_005.use_remesh_fix_poles = True
me_plane_005.use_remesh_preserve_attributes = False
me_plane_005.update()

# ---- objects
ob_circle = bpy.data.objects.new('Circle', me_circle)
ob_circle_001 = bpy.data.objects.new('Circle.001', me_circle_001)
ob_cube = bpy.data.objects.new('Cube', me_cube_001)
ob_cube_001 = bpy.data.objects.new('Cube.001', me_cube_002)
ob_cube_002 = bpy.data.objects.new('Cube.002', me_cube_003)
ob_cube_003 = bpy.data.objects.new('Cube.003', me_cube_004)
ob_cube_004 = bpy.data.objects.new('Cube.004', me_cube_005)
ob_cube_005 = bpy.data.objects.new('Cube.005', me_cube_006)
ob_cube_006 = bpy.data.objects.new('Cube.006', me_cube_009)
ob_cube_007 = bpy.data.objects.new('Cube.007', me_cube_010)
ob_cube_008 = bpy.data.objects.new('Cube.008', me_cube_011)
ob_cube_009 = bpy.data.objects.new('Cube.009', me_cube_012)
ob_cube_010 = bpy.data.objects.new('Cube.010', me_cube_013)
ob_seta_grande = bpy.data.objects.new('Seta grande', me_cube_014)
ob_circle_002 = bpy.data.objects.new('Circle.002', me_circle_004)
ob_circle_003 = bpy.data.objects.new('Circle.003', me_circle_005)
ob_cube_012 = bpy.data.objects.new('Cube.012', me_cube_027)
ob_cube_013 = bpy.data.objects.new('Cube.013', me_cube_028)
ob_cube_014 = bpy.data.objects.new('Cube.014', me_cube_029)
ob_cube_015 = bpy.data.objects.new('Cube.015', me_cube_030)
ob_cube_016 = bpy.data.objects.new('Cube.016', me_cube_031)
ob_cube_017 = bpy.data.objects.new('Cube.017', me_cube_032)
ob_cube_018 = bpy.data.objects.new('Cube.018', me_cube_033)
ob_cube_019 = bpy.data.objects.new('Cube.019', me_cube_034)
ob_cube_020 = bpy.data.objects.new('Cube.020', me_cube_035)
ob_cube_021 = bpy.data.objects.new('Cube.021', me_cube_036)
ob_cube_022 = bpy.data.objects.new('Cube.022', me_cube_037)
ob_seta_peque_a = bpy.data.objects.new('Seta pequeña', me_cube_038)
ob_hojas_002 = bpy.data.objects.new('Hojas.002', me_plane_002)
ob_camera = bpy.data.objects.new('Camera', cam_camera_001)
ob_hojas_001 = bpy.data.objects.new('Hojas.001', me_plane_003)
ob_hojas_003 = bpy.data.objects.new('Hojas.003', me_plane_004)
ob_plane = bpy.data.objects.new('Plane', me_plane_005)
ob_area = bpy.data.objects.new('Area', light_area)
ob_area_001 = bpy.data.objects.new('Area.001', light_area_001)
ob_area_002 = bpy.data.objects.new('Area.002', light_area_002)
ob_point = bpy.data.objects.new('Point', light_point)

# ---- transforms, parenting, visibility, modifiers, constraints
ob_circle.parent = ob_seta_grande
ob_circle.matrix_parent_inverse = Matrix(((2.501, 0.7542, -1.401, 2.869), (-0.2247, 2.751, 1.08, -6.72), (2.914, -1.49, 4.401, -28.75), (-0.0, -0.0, -0.0, 1.0)))
ob_circle.location = (0.0, 0.0, 0.0)
_m = ob_circle.modifiers.new('Subdivision', 'SUBSURF')
_m.levels = 2
ob_circle_001.parent = ob_seta_grande
ob_circle_001.matrix_parent_inverse = Matrix(((2.501, 0.7542, -1.401, 2.869), (-0.2247, 2.751, 1.08, -6.72), (2.914, -1.49, 4.401, -28.75), (-0.0, -0.0, -0.0, 1.0)))
ob_circle_001.location = (-0.06417, 1.318, 5.111)
ob_circle_001.rotation_euler = (0.02366, -0.01527, 0.01734)
_m = ob_circle_001.modifiers.new('Subdivision', 'SUBSURF')
_m.levels = 2
ob_cube.parent = ob_seta_grande
ob_cube.matrix_parent_inverse = Matrix(((2.501, 0.7542, -1.401, 2.869), (-0.2247, 2.751, 1.08, -6.72), (2.914, -1.49, 4.401, -28.75), (-0.0, -0.0, -0.0, 1.0)))
ob_cube.location = (1.619, 1.79, 5.74)
ob_cube.rotation_euler = (0.02718, 0.5437, 0.233)
ob_cube.scale = (0.7567, 0.7567, 0.4089)
_m = ob_cube.modifiers.new('Subdivision', 'SUBSURF')
_m.levels = 2
ob_cube_001.parent = ob_seta_grande
ob_cube_001.matrix_parent_inverse = Matrix(((2.501, 0.7542, -1.401, 2.869), (-0.2247, 2.751, 1.08, -6.72), (2.914, -1.49, 4.401, -28.75), (-0.0, -0.0, -0.0, 1.0)))
ob_cube_001.location = (-1.94, 1.563, 5.59)
ob_cube_001.rotation_euler = (-0.2499, -0.611, 0.2758)
ob_cube_001.scale = (0.5788, 0.5788, 0.3128)
_m = ob_cube_001.modifiers.new('Subdivision', 'SUBSURF')
_m.levels = 2
ob_cube_002.parent = ob_seta_grande
ob_cube_002.matrix_parent_inverse = Matrix(((2.501, 0.7542, -1.401, 2.869), (-0.2247, 2.751, 1.08, -6.72), (2.914, -1.49, 4.401, -28.75), (-0.0, -0.0, -0.0, 1.0)))
ob_cube_002.location = (0.2052, 3.112, 5.716)
ob_cube_002.rotation_euler = (-0.6055, 0.08701, -0.04427)
ob_cube_002.scale = (0.5978, 0.5978, 0.323)
_m = ob_cube_002.modifiers.new('Subdivision', 'SUBSURF')
_m.levels = 2
ob_cube_003.parent = ob_seta_grande
ob_cube_003.matrix_parent_inverse = Matrix(((2.501, 0.7542, -1.401, 2.869), (-0.2247, 2.751, 1.08, -6.72), (2.914, -1.49, 4.401, -28.75), (-0.0, -0.0, -0.0, 1.0)))
ob_cube_003.location = (-0.6775, 2.168, 6.115)
ob_cube_003.rotation_euler = (-0.2939, -0.2629, -0.01377)
ob_cube_003.scale = (0.7567, 0.7567, 0.4089)
_m = ob_cube_003.modifiers.new('Subdivision', 'SUBSURF')
_m.levels = 2
ob_cube_004.parent = ob_seta_grande
ob_cube_004.matrix_parent_inverse = Matrix(((2.501, 0.7542, -1.401, 2.869), (-0.2247, 2.751, 1.08, -6.72), (2.914, -1.49, 4.401, -28.75), (-0.0, -0.0, -0.0, 1.0)))
ob_cube_004.location = (-1.013, -0.3615, 5.549)
ob_cube_004.rotation_euler = (0.6034, -0.307, -0.1638)
ob_cube_004.scale = (0.7567, 0.7567, 0.4089)
_m = ob_cube_004.modifiers.new('Subdivision', 'SUBSURF')
_m.levels = 2
ob_cube_005.parent = ob_seta_grande
ob_cube_005.matrix_parent_inverse = Matrix(((2.501, 0.7542, -1.401, 2.869), (-0.2247, 2.751, 1.08, -6.72), (2.914, -1.49, 4.401, -28.75), (-0.0, -0.0, -0.0, 1.0)))
ob_cube_005.location = (0.8796, -0.04444, 5.762)
ob_cube_005.rotation_euler = (0.5425, 0.201, 0.2545)
ob_cube_005.scale = (0.5514, 0.5514, 0.298)
_m = ob_cube_005.modifiers.new('Subdivision', 'SUBSURF')
_m.levels = 2
ob_cube_006.parent = ob_seta_grande
ob_cube_006.matrix_parent_inverse = Matrix(((2.501, 0.7542, -1.401, 2.869), (-0.2247, 2.751, 1.08, -6.72), (2.914, -1.49, 4.401, -28.75), (-0.0, -0.0, -0.0, 1.0)))
ob_cube_006.location = (-0.1539, 0.7389, 6.261)
ob_cube_006.rotation_euler = (0.2542, -0.187, 0.2818)
ob_cube_006.scale = (0.5978, 0.5978, 0.323)
_m = ob_cube_006.modifiers.new('Subdivision', 'SUBSURF')
_m.levels = 2
ob_cube_007.parent = ob_seta_grande
ob_cube_007.matrix_parent_inverse = Matrix(((2.501, 0.7542, -1.401, 2.869), (-0.2247, 2.751, 1.08, -6.72), (2.914, -1.49, 4.401, -28.75), (-0.0, -0.0, -0.0, 1.0)))
ob_cube_007.location = (1.432, 3.017, 5.358)
ob_cube_007.rotation_euler = (-0.3525, 0.6304, 0.2989)
ob_cube_007.scale = (0.3373, 0.3373, 0.1823)
_m = ob_cube_007.modifiers.new('Subdivision', 'SUBSURF')
_m.levels = 2
ob_cube_008.parent = ob_seta_grande
ob_cube_008.matrix_parent_inverse = Matrix(((2.501, 0.7542, -1.401, 2.869), (-0.2247, 2.751, 1.08, -6.72), (2.914, -1.49, 4.401, -28.75), (-0.0, -0.0, -0.0, 1.0)))
ob_cube_008.location = (0.5341, 1.602, 6.254)
ob_cube_008.rotation_euler = (0.05989, 0.2645, 0.3583)
ob_cube_008.scale = (0.3373, 0.3373, 0.1823)
_m = ob_cube_008.modifiers.new('Subdivision', 'SUBSURF')
_m.levels = 2
ob_cube_009.parent = ob_seta_grande
ob_cube_009.matrix_parent_inverse = Matrix(((2.501, 0.7542, -1.401, 2.869), (-0.2247, 2.751, 1.08, -6.72), (2.914, -1.49, 4.401, -28.75), (-0.0, -0.0, -0.0, 1.0)))
ob_cube_009.location = (-1.656, 0.5368, 5.663)
ob_cube_009.rotation_euler = (0.114, -0.584, 0.2857)
ob_cube_009.scale = (0.3373, 0.3373, 0.1823)
_m = ob_cube_009.modifiers.new('Subdivision', 'SUBSURF')
_m.levels = 2
ob_cube_010.parent = ob_seta_grande
ob_cube_010.matrix_parent_inverse = Matrix(((2.501, 0.7542, -1.401, 2.869), (-0.2247, 2.751, 1.08, -6.72), (2.914, -1.49, 4.401, -28.75), (-0.0, -0.0, -0.0, 1.0)))
ob_cube_010.location = (-1.181, 3.168, 5.438)
ob_cube_010.rotation_euler = (-0.6494, -0.353, 0.2148)
ob_cube_010.scale = (0.3373, 0.3373, 0.1823)
_m = ob_cube_010.modifiers.new('Subdivision', 'SUBSURF')
_m.levels = 2
ob_seta_grande.location = (1.796, 0.4342, 5.49)
ob_seta_grande.rotation_euler = (0.4262, 0.4922, 0.2928)
ob_seta_grande.scale = (0.3373, 0.3373, 0.1823)
_m = ob_seta_grande.modifiers.new('Subdivision', 'SUBSURF')
_m.levels = 2
ob_circle_002.parent = ob_seta_peque_a
ob_circle_002.matrix_parent_inverse = Matrix(((2.501, 0.7542, -1.401, 2.869), (-0.2247, 2.751, 1.08, -6.72), (2.914, -1.49, 4.401, -28.75), (-0.0, -0.0, -0.0, 1.0)))
ob_circle_002.location = (0.0, 0.0, 0.0)
_m = ob_circle_002.modifiers.new('Subdivision', 'SUBSURF')
_m.levels = 2
ob_circle_003.parent = ob_seta_peque_a
ob_circle_003.matrix_parent_inverse = Matrix(((2.501, 0.7542, -1.401, 2.869), (-0.2247, 2.751, 1.08, -6.72), (2.914, -1.49, 4.401, -28.75), (-0.0, -0.0, -0.0, 1.0)))
ob_circle_003.location = (-0.06417, 1.318, 5.111)
ob_circle_003.rotation_euler = (0.02366, -0.01527, 0.01734)
_m = ob_circle_003.modifiers.new('Subdivision', 'SUBSURF')
_m.levels = 2
ob_cube_012.parent = ob_seta_peque_a
ob_cube_012.matrix_parent_inverse = Matrix(((2.501, 0.7542, -1.401, 2.869), (-0.2247, 2.751, 1.08, -6.72), (2.914, -1.49, 4.401, -28.75), (-0.0, -0.0, -0.0, 1.0)))
ob_cube_012.location = (1.619, 1.79, 5.74)
ob_cube_012.rotation_euler = (0.02718, 0.5437, 0.233)
ob_cube_012.scale = (0.7567, 0.7567, 0.4089)
_m = ob_cube_012.modifiers.new('Subdivision', 'SUBSURF')
_m.levels = 2
ob_cube_013.parent = ob_seta_peque_a
ob_cube_013.matrix_parent_inverse = Matrix(((2.501, 0.7542, -1.401, 2.869), (-0.2247, 2.751, 1.08, -6.72), (2.914, -1.49, 4.401, -28.75), (-0.0, -0.0, -0.0, 1.0)))
ob_cube_013.location = (-1.94, 1.563, 5.59)
ob_cube_013.rotation_euler = (-0.2499, -0.611, 0.2758)
ob_cube_013.scale = (0.5788, 0.5788, 0.3128)
_m = ob_cube_013.modifiers.new('Subdivision', 'SUBSURF')
_m.levels = 2
ob_cube_014.parent = ob_seta_peque_a
ob_cube_014.matrix_parent_inverse = Matrix(((2.501, 0.7542, -1.401, 2.869), (-0.2247, 2.751, 1.08, -6.72), (2.914, -1.49, 4.401, -28.75), (-0.0, -0.0, -0.0, 1.0)))
ob_cube_014.location = (0.2052, 3.112, 5.716)
ob_cube_014.rotation_euler = (-0.6055, 0.08701, -0.04427)
ob_cube_014.scale = (0.5978, 0.5978, 0.323)
_m = ob_cube_014.modifiers.new('Subdivision', 'SUBSURF')
_m.levels = 2
ob_cube_015.parent = ob_seta_peque_a
ob_cube_015.matrix_parent_inverse = Matrix(((2.501, 0.7542, -1.401, 2.869), (-0.2247, 2.751, 1.08, -6.72), (2.914, -1.49, 4.401, -28.75), (-0.0, -0.0, -0.0, 1.0)))
ob_cube_015.location = (-0.6775, 2.168, 6.115)
ob_cube_015.rotation_euler = (-0.2939, -0.2629, -0.01377)
ob_cube_015.scale = (0.7567, 0.7567, 0.4089)
_m = ob_cube_015.modifiers.new('Subdivision', 'SUBSURF')
_m.levels = 2
ob_cube_016.parent = ob_seta_peque_a
ob_cube_016.matrix_parent_inverse = Matrix(((2.501, 0.7542, -1.401, 2.869), (-0.2247, 2.751, 1.08, -6.72), (2.914, -1.49, 4.401, -28.75), (-0.0, -0.0, -0.0, 1.0)))
ob_cube_016.location = (-1.013, -0.3615, 5.549)
ob_cube_016.rotation_euler = (0.6034, -0.307, -0.1638)
ob_cube_016.scale = (0.7567, 0.7567, 0.4089)
_m = ob_cube_016.modifiers.new('Subdivision', 'SUBSURF')
_m.levels = 2
ob_cube_017.parent = ob_seta_peque_a
ob_cube_017.matrix_parent_inverse = Matrix(((2.501, 0.7542, -1.401, 2.869), (-0.2247, 2.751, 1.08, -6.72), (2.914, -1.49, 4.401, -28.75), (-0.0, -0.0, -0.0, 1.0)))
ob_cube_017.location = (0.8796, -0.04444, 5.762)
ob_cube_017.rotation_euler = (0.5425, 0.201, 0.2545)
ob_cube_017.scale = (0.5514, 0.5514, 0.298)
_m = ob_cube_017.modifiers.new('Subdivision', 'SUBSURF')
_m.levels = 2
ob_cube_018.parent = ob_seta_peque_a
ob_cube_018.matrix_parent_inverse = Matrix(((2.501, 0.7542, -1.401, 2.869), (-0.2247, 2.751, 1.08, -6.72), (2.914, -1.49, 4.401, -28.75), (-0.0, -0.0, -0.0, 1.0)))
ob_cube_018.location = (-0.1539, 0.7389, 6.261)
ob_cube_018.rotation_euler = (0.2542, -0.187, 0.2818)
ob_cube_018.scale = (0.5978, 0.5978, 0.323)
_m = ob_cube_018.modifiers.new('Subdivision', 'SUBSURF')
_m.levels = 2
ob_cube_019.parent = ob_seta_peque_a
ob_cube_019.matrix_parent_inverse = Matrix(((2.501, 0.7542, -1.401, 2.869), (-0.2247, 2.751, 1.08, -6.72), (2.914, -1.49, 4.401, -28.75), (-0.0, -0.0, -0.0, 1.0)))
ob_cube_019.location = (1.432, 3.017, 5.358)
ob_cube_019.rotation_euler = (-0.3525, 0.6304, 0.2989)
ob_cube_019.scale = (0.3373, 0.3373, 0.1823)
_m = ob_cube_019.modifiers.new('Subdivision', 'SUBSURF')
_m.levels = 2
ob_cube_020.parent = ob_seta_peque_a
ob_cube_020.matrix_parent_inverse = Matrix(((2.501, 0.7542, -1.401, 2.869), (-0.2247, 2.751, 1.08, -6.72), (2.914, -1.49, 4.401, -28.75), (-0.0, -0.0, -0.0, 1.0)))
ob_cube_020.location = (0.5341, 1.602, 6.254)
ob_cube_020.rotation_euler = (0.05989, 0.2645, 0.3583)
ob_cube_020.scale = (0.3373, 0.3373, 0.1823)
_m = ob_cube_020.modifiers.new('Subdivision', 'SUBSURF')
_m.levels = 2
ob_cube_021.parent = ob_seta_peque_a
ob_cube_021.matrix_parent_inverse = Matrix(((2.501, 0.7542, -1.401, 2.869), (-0.2247, 2.751, 1.08, -6.72), (2.914, -1.49, 4.401, -28.75), (-0.0, -0.0, -0.0, 1.0)))
ob_cube_021.location = (-1.656, 0.5368, 5.663)
ob_cube_021.rotation_euler = (0.114, -0.584, 0.2857)
ob_cube_021.scale = (0.3373, 0.3373, 0.1823)
_m = ob_cube_021.modifiers.new('Subdivision', 'SUBSURF')
_m.levels = 2
ob_cube_022.parent = ob_seta_peque_a
ob_cube_022.matrix_parent_inverse = Matrix(((2.501, 0.7542, -1.401, 2.869), (-0.2247, 2.751, 1.08, -6.72), (2.914, -1.49, 4.401, -28.75), (-0.0, -0.0, -0.0, 1.0)))
ob_cube_022.location = (-1.181, 3.168, 5.438)
ob_cube_022.rotation_euler = (-0.6494, -0.353, 0.2148)
ob_cube_022.scale = (0.3373, 0.3373, 0.1823)
_m = ob_cube_022.modifiers.new('Subdivision', 'SUBSURF')
_m.levels = 2
ob_seta_peque_a.location = (-1.237, -1.732, 3.3)
ob_seta_peque_a.rotation_euler = (0.4262, 0.4922, 2.904)
ob_seta_peque_a.scale = (0.2137, 0.2137, 0.1155)
_m = ob_seta_peque_a.modifiers.new('Subdivision', 'SUBSURF')
_m.levels = 2
ob_hojas_002.location = (1.742, 2.224, 1.157)
ob_hojas_002.rotation_euler = (0.5554, -0.1308, -8.483)
ob_hojas_002.scale = (0.628, 0.628, 0.628)
_m = ob_hojas_002.modifiers.new('Solidify', 'SOLIDIFY')
_m.thickness = 0.27
_m = ob_hojas_002.modifiers.new('Subdivision', 'SUBSURF')
_m.levels = 2
ob_camera.location = (17.29, -10.9, 13.6)
ob_camera.rotation_euler = (1.096, -1.682e-06, 1.005)
ob_hojas_001.location = (-2.795, -2.506, 1.057)
ob_hojas_001.rotation_euler = (0.5554, -0.1308, -7.959)
ob_hojas_001.scale = (0.628, 0.628, 0.628)
_m = ob_hojas_001.modifiers.new('Solidify', 'SOLIDIFY')
_m.thickness = 0.27
_m = ob_hojas_001.modifiers.new('Subdivision', 'SUBSURF')
_m.levels = 2
ob_hojas_003.location = (3.195, -2.506, 1.057)
ob_hojas_003.rotation_euler = (0.5554, -0.1308, -8.948)
ob_hojas_003.scale = (0.4126, 0.4126, 0.4126)
_m = ob_hojas_003.modifiers.new('Solidify', 'SOLIDIFY')
_m.thickness = 0.27
_m = ob_hojas_003.modifiers.new('Subdivision', 'SUBSURF')
_m.levels = 2
ob_plane.location = (0.0, 0.0, 0.0)
ob_plane.scale = (30.9, 30.9, 30.9)
ob_area.location = (-11.88, 1.719, 14.26)
ob_area.rotation_euler = (-0.2971, 1.005, -3.665)
ob_area.scale = (7.52, 7.52, 7.52)
ob_area_001.location = (0.0, 0.0, 11.6)
ob_area_001.scale = (6.964, 6.964, 6.964)
ob_area_002.location = (7.133, 8.457, 5.897)
ob_area_002.rotation_euler = (-1.144, 0.2051, -0.8139)
ob_area_002.scale = (6.964, 6.964, 6.964)
ob_point.location = (0.3814, 0.4512, 3.789)

# ---- collection membership
col_collection.objects.link(ob_circle)
col_collection.objects.link(ob_circle_001)
col_collection.objects.link(ob_cube)
col_collection.objects.link(ob_cube_001)
col_collection.objects.link(ob_cube_002)
col_collection.objects.link(ob_cube_003)
col_collection.objects.link(ob_cube_004)
col_collection.objects.link(ob_cube_005)
col_collection.objects.link(ob_cube_006)
col_collection.objects.link(ob_cube_007)
col_collection.objects.link(ob_cube_008)
col_collection.objects.link(ob_cube_009)
col_collection.objects.link(ob_cube_010)
col_collection.objects.link(ob_seta_grande)
col_collection.objects.link(ob_circle_002)
col_collection.objects.link(ob_circle_003)
col_collection.objects.link(ob_cube_012)
col_collection.objects.link(ob_cube_013)
col_collection.objects.link(ob_cube_014)
col_collection.objects.link(ob_cube_015)
col_collection.objects.link(ob_cube_016)
col_collection.objects.link(ob_cube_017)
col_collection.objects.link(ob_cube_018)
col_collection.objects.link(ob_cube_019)
col_collection.objects.link(ob_cube_020)
col_collection.objects.link(ob_cube_021)
col_collection.objects.link(ob_cube_022)
col_collection.objects.link(ob_seta_peque_a)
col_collection.objects.link(ob_hojas_002)
col_collection.objects.link(ob_camera)
col_collection.objects.link(ob_hojas_001)
col_collection.objects.link(ob_hojas_003)
col_collection.objects.link(ob_plane)
col_collection.objects.link(ob_area)
col_collection.objects.link(ob_area_001)
col_collection.objects.link(ob_area_002)
col_collection.objects.link(ob_point)

# ---- scene / render settings (as saved in the file)
scene.camera = ob_camera
scene.frame_start = 1; scene.frame_end = 250; scene.frame_set(1)
scene.render.engine = 'CYCLES'
scene.render.use_border = True
scene.cycles.feature_set = 'EXPERIMENTAL'
scene.cycles.samples = 512
scene.cycles.sampling_pattern = 'TABULATED_SOBOL'
scene.cycles.use_light_tree = False
scene.cycles.tile_size = 512
scene.eevee.use_gtao = True
scene.eevee.use_raytracing = True
scene.view_settings.view_transform = 'Filmic'
bpy.context.view_layer.update()
